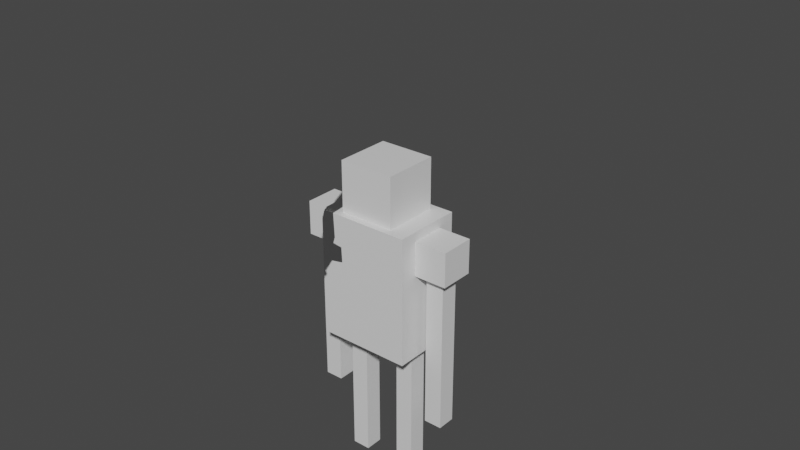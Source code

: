# Source: cube_person_1.blend  (saved by Blender 2.82.7; exported with 4.5.12 LTS)
import bpy
from mathutils import Matrix  # noqa: F401  (used for matrix-valued properties, if any)

bpy.ops.wm.read_factory_settings(use_empty=True)
scene = bpy.context.scene
scene.name = 'Scene'

# ---- collections
col_collection = bpy.data.collections.new('Collection'); scene.collection.children.link(col_collection)

# ---- materials (node trees are filled in below, after node groups)
mat_material = bpy.data.materials.new('Material')
mat_material.alpha_threshold = 0.0
mat_material.use_transparent_shadow = False
mat_material.diffuse_color = (0.2706, 0.7564, 0.8, 1.0)
mat_material.line_color = (0.0, 0.0, 0.0, 1.0)
mat_metal = bpy.data.materials.new('Metal')
mat_metal.use_transparent_shadow = False
mat_metal.diffuse_color = (0.4969, 0.4969, 0.4969, 1.0)
mat_metal.roughness = 0.69
mat_red = bpy.data.materials.new('Red')
mat_red.use_transparent_shadow = False
mat_red.diffuse_color = (0.1424, 0.0155, 0.006906, 1.0)
mat_red.roughness = 0.69
mat_gold = bpy.data.materials.new('Gold')
mat_gold.use_transparent_shadow = False
mat_gold.diffuse_color = (0.65, 0.2836, 0.04922, 1.0)
mat_gold.roughness = 0.69
mat_brown = bpy.data.materials.new('Brown')
mat_brown.use_transparent_shadow = False
mat_brown.diffuse_color = (0.1065, 0.04656, 0.02049, 1.0)
mat_brown.roughness = 0.69

# ---- material node trees
mat_material.use_nodes = True; mat_material.node_tree.nodes.clear()
_N = mat_material.node_tree.nodes; _L = mat_material.node_tree.links
n0 = _N.new('ShaderNodeOutputMaterial'); n0.name = 'Material Output'; n0.location = (300, 300)
n1 = _N.new('ShaderNodeBsdfPrincipled'); n1.name = 'Principled BSDF'; n1.location = (10, 300)
n1.distribution = 'GGX'
n1.subsurface_method = 'BURLEY'
n1.inputs[2].default_value = 0.4
n1.inputs[3].default_value = 1.45
n1.inputs[27].default_value = (0.0, 0.0, 0.0, 1.0)
n1.inputs[28].default_value = 1.0
_L.new(n1.outputs[0], n0.inputs[0])
n0.is_active_output = True
mat_metal.use_nodes = True; mat_metal.node_tree.nodes.clear()
_N = mat_metal.node_tree.nodes; _L = mat_metal.node_tree.links
n0 = _N.new('ShaderNodeOutputMaterial'); n0.name = 'Material Output'; n0.location = (300, 300)
n1 = _N.new('ShaderNodeBsdfPrincipled'); n1.name = 'Principled BSDF'; n1.location = (10, 300)
n1.distribution = 'GGX'
n1.subsurface_method = 'BURLEY'
n1.inputs[0].default_value = (0.4969, 0.4969, 0.4969, 1.0)
n1.inputs[2].default_value = 0.69
n1.inputs[3].default_value = 1.45
n1.inputs[4].default_value = 0.0
n1.inputs[27].default_value = (0.0, 0.0, 0.0, 1.0)
n1.inputs[28].default_value = 1.0
n2 = _N.new('ShaderNodeNormalMap'); n2.name = 'Normal Map'; n2.location = (-300, -300)
n2.label = 'Normal/Map'
_L.new(n1.outputs[0], n0.inputs[0])
_L.new(n2.outputs[0], n1.inputs[5])
n0.is_active_output = True
mat_red.use_nodes = True; mat_red.node_tree.nodes.clear()
_N = mat_red.node_tree.nodes; _L = mat_red.node_tree.links
n0 = _N.new('ShaderNodeOutputMaterial'); n0.name = 'Material Output'; n0.location = (300, 300)
n1 = _N.new('ShaderNodeBsdfPrincipled'); n1.name = 'Principled BSDF'; n1.location = (10, 300)
n1.distribution = 'GGX'
n1.subsurface_method = 'BURLEY'
n1.inputs[0].default_value = (0.1424, 0.0155, 0.006906, 1.0)
n1.inputs[2].default_value = 0.69
n1.inputs[3].default_value = 1.45
n1.inputs[4].default_value = 0.0
n1.inputs[27].default_value = (0.0, 0.0, 0.0, 1.0)
n1.inputs[28].default_value = 1.0
n2 = _N.new('ShaderNodeNormalMap'); n2.name = 'Normal Map'; n2.location = (-300, -300)
n2.label = 'Normal/Map'
_L.new(n1.outputs[0], n0.inputs[0])
_L.new(n2.outputs[0], n1.inputs[5])
n0.is_active_output = True
mat_gold.use_nodes = True; mat_gold.node_tree.nodes.clear()
_N = mat_gold.node_tree.nodes; _L = mat_gold.node_tree.links
n0 = _N.new('ShaderNodeOutputMaterial'); n0.name = 'Material Output'; n0.location = (300, 300)
n1 = _N.new('ShaderNodeBsdfPrincipled'); n1.name = 'Principled BSDF'; n1.location = (10, 300)
n1.distribution = 'GGX'
n1.subsurface_method = 'BURLEY'
n1.inputs[0].default_value = (0.65, 0.2836, 0.04922, 1.0)
n1.inputs[2].default_value = 0.69
n1.inputs[3].default_value = 1.45
n1.inputs[4].default_value = 0.0
n1.inputs[27].default_value = (0.0, 0.0, 0.0, 1.0)
n1.inputs[28].default_value = 1.0
n2 = _N.new('ShaderNodeNormalMap'); n2.name = 'Normal Map'; n2.location = (-300, -300)
n2.label = 'Normal/Map'
_L.new(n1.outputs[0], n0.inputs[0])
_L.new(n2.outputs[0], n1.inputs[5])
n0.is_active_output = True
mat_brown.use_nodes = True; mat_brown.node_tree.nodes.clear()
_N = mat_brown.node_tree.nodes; _L = mat_brown.node_tree.links
n0 = _N.new('ShaderNodeOutputMaterial'); n0.name = 'Material Output'; n0.location = (300, 300)
n1 = _N.new('ShaderNodeBsdfPrincipled'); n1.name = 'Principled BSDF'; n1.location = (10, 300)
n1.distribution = 'GGX'
n1.subsurface_method = 'BURLEY'
n1.inputs[0].default_value = (0.1065, 0.04656, 0.02049, 1.0)
n1.inputs[2].default_value = 0.69
n1.inputs[3].default_value = 1.45
n1.inputs[4].default_value = 0.0
n1.inputs[27].default_value = (0.0, 0.0, 0.0, 1.0)
n1.inputs[28].default_value = 1.0
n2 = _N.new('ShaderNodeNormalMap'); n2.name = 'Normal Map'; n2.location = (-300, -300)
n2.label = 'Normal/Map'
_L.new(n1.outputs[0], n0.inputs[0])
_L.new(n2.outputs[0], n1.inputs[5])
n0.is_active_output = True

# ---- world
world_world = bpy.data.worlds.new('World'); scene.world = world_world
world_world.use_nodes = True; world_world.node_tree.nodes.clear()
_N = world_world.node_tree.nodes; _L = world_world.node_tree.links
n0 = _N.new('ShaderNodeOutputWorld'); n0.name = 'World Output'; n0.location = (300, 300)
n1 = _N.new('ShaderNodeBackground'); n1.name = 'Background'; n1.location = (10, 300)
n1.inputs[0].default_value = (0.05088, 0.05088, 0.05088, 1.0)
_L.new(n1.outputs[0], n0.inputs[0])
n0.is_active_output = True
world_world.color = (0.05088, 0.05088, 0.05088)
world_world.use_sun_shadow = False
world_world.sun_shadow_jitter_overblur = 0.0

# ---- meshes
me_cube_006 = bpy.data.meshes.new('Cube.006')
me_cube_006.from_pydata([(1.0, 1.0, 1.0), (1.0, 1.0, -1.0), (1.0, -1.0, 1.0), (1.0, -1.0, -1.0), (-1.0, 1.0, 1.0), (-1.0, 1.0, -1.0), (-1.0, -1.0, 1.0), (-1.0, -1.0, -1.0), (-0.008613, 3.048, 3.427), (-0.008613, 3.048, 2.661), (-0.008613, -3.048, 3.427), (-0.008613, -3.048, 2.661), (-6.104, 3.048, 3.427), (-6.104, 3.048, 2.661), (-6.104, -3.048, 3.427), (-6.104, -3.048, 2.661), (2.078, 3.82, 2.728), (2.078, 3.82, 0.9515), (2.078, -3.82, 2.728), (2.078, -3.82, 0.9515), (-8.19, 3.82, 2.728), (-8.19, 3.82, 0.9515), (-8.19, -3.82, 2.728), (-8.19, -3.82, 0.9515), (5.702, 1.882, 2.604), (5.702, 1.882, 2.131), (5.702, -1.882, 2.604), (5.702, -1.882, 2.131), (1.938, 1.882, 2.604), (1.938, 1.882, 2.131), (1.938, -1.882, 2.604), (1.938, -1.882, 2.131), (-8.051, 1.882, 2.604), (-8.051, 1.882, 2.131), (-8.051, -1.882, 2.604), (-8.051, -1.882, 2.131), (-11.81, 1.882, 2.604), (-11.81, 1.882, 2.131), (-11.81, -1.882, 2.604), (-11.81, -1.882, 2.131), (4.82, 1.0, 2.145), (4.82, 1.0, -0.04273), (4.82, -1.0, 2.145), (4.82, -1.0, -0.04273), (2.82, 1.0, 2.145), (2.82, 1.0, -0.04273), (2.82, -1.0, 2.145), (2.82, -1.0, -0.04273), (-8.933, 1.0, 2.145), (-8.933, 1.0, -0.04273), (-8.933, -1.0, 2.145), (-8.933, -1.0, -0.04273), (-10.93, 1.0, 2.145), (-10.93, 1.0, -0.04273), (-10.93, -1.0, 2.145), (-10.93, -1.0, -0.04273), (-5.112, 1.0, 1.0), (-5.112, 1.0, -1.0), (-5.112, -1.0, 1.0), (-5.112, -1.0, -1.0), (-7.112, 1.0, 1.0), (-7.112, 1.0, -1.0), (-7.112, -1.0, 1.0), (-7.112, -1.0, -1.0), (4.82, 1.0, 1.27), (2.82, -1.0, 1.27), (4.82, -1.0, 1.27), (2.82, 1.0, 1.27), (-8.933, 1.0, 1.27), (-10.93, -1.0, 1.27), (-8.933, -1.0, 1.27), (-10.93, 1.0, 1.27), (1.0, 1.0, 0.0), (-1.0, -1.0, 0.0), (1.0, -1.0, 0.0), (-1.0, 1.0, 0.0), (-5.112, 1.0, 0.0), (-7.112, -1.0, 0.0), (-5.112, -1.0, 0.0), (-7.112, 1.0, 0.0)], [], [(0, 4, 6, 2), (74, 2, 6, 73), (73, 6, 4, 75), (5, 1, 3, 7), (72, 0, 2, 74), (75, 4, 0, 72), (8, 12, 14, 10), (11, 10, 14, 15), (15, 14, 12, 13), (13, 9, 11, 15), (9, 8, 10, 11), (13, 12, 8, 9), (16, 20, 22, 18), (19, 18, 22, 23), (23, 22, 20, 21), (21, 17, 19, 23), (17, 16, 18, 19), (21, 20, 16, 17), (24, 28, 30, 26), (27, 26, 30, 31), (31, 30, 28, 29), (29, 25, 27, 31), (25, 24, 26, 27), (29, 28, 24, 25), (32, 36, 38, 34), (35, 34, 38, 39), (39, 38, 36, 37), (37, 33, 35, 39), (33, 32, 34, 35), (37, 36, 32, 33), (40, 44, 46, 42), (66, 42, 46, 65), (65, 46, 44, 67), (45, 41, 43, 47), (64, 40, 42, 66), (67, 44, 40, 64), (48, 52, 54, 50), (70, 50, 54, 69), (69, 54, 52, 71), (53, 49, 51, 55), (68, 48, 50, 70), (71, 52, 48, 68), (56, 60, 62, 58), (78, 58, 62, 77), (77, 62, 60, 79), (61, 57, 59, 63), (76, 56, 58, 78), (79, 60, 56, 76), (45, 67, 64, 41), (41, 64, 66, 43), (47, 65, 67, 45), (53, 71, 68, 49), (49, 68, 70, 51), (55, 69, 71, 53), (51, 70, 69, 55), (5, 75, 72, 1), (1, 72, 74, 3), (7, 73, 75, 5), (3, 74, 73, 7), (61, 79, 76, 57), (57, 76, 78, 59), (63, 77, 79, 61), (59, 78, 77, 63), (43, 66, 65, 47)])
_uv = me_cube_006.uv_layers.new(name='UVMap')
_uv.uv.foreach_set('vector', [0.625, 0.5, 0.875, 0.5, 0.875, 0.75, 0.625, 0.75, 0.5, 0.75, 0.625, 0.75, 0.625, 1.0, 0.5, 1.0, 0.5, 0.0, 0.625, 0.0, 0.625, 0.25, 0.5, 0.25, 0.125, 0.5, 0.375, 0.5, 0.375, 0.75, 0.125, 0.75, 0.5, 0.5, 0.625, 0.5, 0.625, 0.75, 0.5, 0.75, 0.5, 0.25, 0.625, 0.25, 0.625, 0.5, 0.5, 0.5, 0.625, 0.5, 0.875, 0.5, 0.875, 0.75, 0.625, 0.75, 0.375, 0.75, 0.625, 0.75, 0.625, 1.0, 0.375, 1.0, 0.375, 0.0, 0.625, 0.0, 0.625, 0.25, 0.375, 0.25, 0.125, 0.5, 0.375, 0.5, 0.375, 0.75, 0.125, 0.75, 0.375, 0.5, 0.625, 0.5, 0.625, 0.75, 0.375, 0.75, 0.375, 0.25, 0.625, 0.25, 0.625, 0.5, 0.375, 0.5, 0.625, 0.5, 0.875, 0.5, 0.875, 0.75, 0.625, 0.75, 0.375, 0.75, 0.625, 0.75, 0.625, 1.0, 0.375, 1.0, 0.375, 0.0, 0.625, 0.0, 0.625, 0.25, 0.375, 0.25, 0.125, 0.5, 0.375, 0.5, 0.375, 0.75, 0.125, 0.75, 0.375, 0.5, 0.625, 0.5, 0.625, 0.75, 0.375, 0.75, 0.375, 0.25, 0.625, 0.25, 0.625, 0.5, 0.375, 0.5, 0.625, 0.5, 0.875, 0.5, 0.875, 0.75, 0.625, 0.75, 0.375, 0.75, 0.625, 0.75, 0.625, 1.0, 0.375, 1.0, 0.375, 0.0, 0.625, 0.0, 0.625, 0.25, 0.375, 0.25, 0.125, 0.5, 0.375, 0.5, 0.375, 0.75, 0.125, 0.75, 0.375, 0.5, 0.625, 0.5, 0.625, 0.75, 0.375, 0.75, 0.375, 0.25, 0.625, 0.25, 0.625, 0.5, 0.375, 0.5, 0.625, 0.5, 0.875, 0.5, 0.875, 0.75, 0.625, 0.75, 0.375, 0.75, 0.625, 0.75, 0.625, 1.0, 0.375, 1.0, 0.375, 0.0, 0.625, 0.0, 0.625, 0.25, 0.375, 0.25, 0.125, 0.5, 0.375, 0.5, 0.375, 0.75, 0.125, 0.75, 0.375, 0.5, 0.625, 0.5, 0.625, 0.75, 0.375, 0.75, 0.375, 0.25, 0.625, 0.25, 0.625, 0.5, 0.375, 0.5, 0.625, 0.5, 0.875, 0.5, 0.875, 0.75, 0.625, 0.75, 0.525, 0.75, 0.625, 0.75, 0.625, 1.0, 0.525, 1.0, 0.525, 0.0, 0.625, 0.0, 0.625, 0.25, 0.525, 0.25, 0.125, 0.5, 0.375, 0.5, 0.375, 0.75, 0.125, 0.75, 0.525, 0.5, 0.625, 0.5, 0.625, 0.75, 0.525, 0.75, 0.525, 0.25, 0.625, 0.25, 0.625, 0.5, 0.525, 0.5, 0.625, 0.5, 0.875, 0.5, 0.875, 0.75, 0.625, 0.75, 0.525, 0.75, 0.625, 0.75, 0.625, 1.0, 0.525, 1.0, 0.525, 0.0, 0.625, 0.0, 0.625, 0.25, 0.525, 0.25, 0.125, 0.5, 0.375, 0.5, 0.375, 0.75, 0.125, 0.75, 0.525, 0.5, 0.625, 0.5, 0.625, 0.75, 0.525, 0.75, 0.525, 0.25, 0.625, 0.25, 0.625, 0.5, 0.525, 0.5, 0.625, 0.5, 0.875, 0.5, 0.875, 0.75, 0.625, 0.75, 0.5, 0.75, 0.625, 0.75, 0.625, 1.0, 0.5, 1.0, 0.5, 0.0, 0.625, 0.0, 0.625, 0.25, 0.5, 0.25, 0.125, 0.5, 0.375, 0.5, 0.375, 0.75, 0.125, 0.75, 0.5, 0.5, 0.625, 0.5, 0.625, 0.75, 0.5, 0.75, 0.5, 0.25, 0.625, 0.25, 0.625, 0.5, 0.5, 0.5, 0.375, 0.25, 0.525, 0.25, 0.525, 0.5, 0.375, 0.5, 0.375, 0.5, 0.525, 0.5, 0.525, 0.75, 0.375, 0.75, 0.375, 0.0, 0.525, 0.0, 0.525, 0.25, 0.375, 0.25, 0.375, 0.25, 0.525, 0.25, 0.525, 0.5, 0.375, 0.5, 0.375, 0.5, 0.525, 0.5, 0.525, 0.75, 0.375, 0.75, 0.375, 0.0, 0.525, 0.0, 0.525, 0.25, 0.375, 0.25, 0.375, 0.75, 0.525, 0.75, 0.525, 1.0, 0.375, 1.0, 0.375, 0.25, 0.5, 0.25, 0.5, 0.5, 0.375, 0.5, 0.375, 0.5, 0.5, 0.5, 0.5, 0.75, 0.375, 0.75, 0.375, 0.0, 0.5, 0.0, 0.5, 0.25, 0.375, 0.25, 0.375, 0.75, 0.5, 0.75, 0.5, 1.0, 0.375, 1.0, 0.375, 0.25, 0.5, 0.25, 0.5, 0.5, 0.375, 0.5, 0.375, 0.5, 0.5, 0.5, 0.5, 0.75, 0.375, 0.75, 0.375, 0.0, 0.5, 0.0, 0.5, 0.25, 0.375, 0.25, 0.375, 0.75, 0.5, 0.75, 0.5, 1.0, 0.375, 1.0, 0.375, 0.75, 0.525, 0.75, 0.525, 1.0, 0.375, 1.0])
me_cube_006.materials.append(mat_material)
me_cube_006.use_remesh_preserve_volume = False
me_cube_006.use_remesh_preserve_attributes = False
me_cube_006.use_mirror_vertex_groups = False
me_cube_006.update()
me_cylinder = bpy.data.meshes.new('Cylinder')
me_cylinder.from_pydata([(-0.07315, 0.07177, 0.1162), (-0.06962, 0.05798, -0.158), (-0.1033, -0.00101, 0.1162), (-0.06962, 0.00152, -0.158), (-0.07315, -0.07379, 0.1162), (-0.06962, -0.05494, -0.158), (-0.1537, 0.04271, -0.3204), (-0.1005, 0.04271, -0.2281), (-2.282e-09, 0.07992, -0.3546), (-0.05364, 0.04271, -0.4937), (-0.1352, 0.04271, -0.4252), (-0.1005, -0.03933, -0.2281), (-2.287e-09, -0.07388, -0.3553), (-0.1537, -0.03933, -0.3204), (-0.1352, -0.03933, -0.4252), (-0.05364, -0.03933, -0.4937), (-0.1005, 0.001691, -0.2281), (-0.05364, 0.001691, -0.4937), (-0.1352, 0.001691, -0.4252), (-0.1537, 0.001691, -0.3204), (-0.07734, 0.07599, 0.1372), (-0.1092, -0.0009745, 0.1372), (-0.07734, -0.07794, 0.1372), (-0.06883, 0.0674, 0.1625), (-0.09718, -0.001048, 0.1625), (-0.06883, -0.0695, 0.1625), (-0.06883, 0.0674, 0.4158), (-0.09718, -0.001048, 0.4158), (-0.06883, -0.0695, 0.4158), (-0.08171, 0.08039, 0.4372), (-0.1154, -0.0009369, 0.4372), (-0.08171, -0.08226, 0.4372), (-0.07726, 0.07591, 0.4547), (-0.1091, -0.0009752, 0.4547), (-0.07726, -0.07786, 0.4547), (-0.06599, 0.06455, 0.4658), (-0.09317, -0.001072, 0.4658), (-0.06599, -0.06669, 0.4658), (-0.1002, 0.09722, 0.5825), (-0.1416, -0.002611, 0.5825), (-0.1002, -0.1024, 0.5825), (-0.04432, -0.05735, -0.2266), (-0.1343, -0.05735, -0.323), (-0.0469, -0.05735, -0.4744), (-0.1182, -0.05735, -0.4146), (-0.0878, -0.05735, -0.2424), (-0.04415, 0.05963, -0.2261), (-0.1338, 0.05963, -0.3221), (-0.04671, 0.05963, -0.4729), (-0.1177, 0.05963, -0.4133), (-0.08745, 0.05963, -0.2418), (-0.1002, 0.09722, 0.687), (-0.2004, -0.002611, 0.6894), (-0.1002, -0.1024, 0.687), (-0.3442, 0.09722, 0.5825), (-0.3856, -0.002611, 0.5825), (-0.3442, -0.1024, 0.5825), (-0.3442, 0.09722, 0.687), (-0.3856, -0.002611, 0.687), (-0.3442, -0.1024, 0.687), (-0.1591, 0.02827, 0.6894), (-0.1591, -0.0274, 0.6894), (-0.1402, 0.01456, 3.522), (-0.1652, -0.004069, 3.522), (-0.1402, -0.02802, 3.522), (-0.0143, 0.01456, 3.826), (-0.03925, -0.004072, 3.826), (-0.0143, -0.02802, 3.826), (-0.09131, -0.03199, 3.674), (-0.1209, -0.003632, 3.674), (-0.09131, 0.01843, 3.674), (-0.01709, -0.07388, -0.2926), (-0.01828, -0.07388, -0.3353), (-0.05334, -0.07388, -0.3339), (-0.01878, -0.07388, -0.3938), (-0.04696, -0.07388, -0.3702), (-0.03402, -0.07388, -0.2983), (-0.01207, -0.07388, -0.3245), (-0.01613, -0.07388, -0.3475), (-0.01724, 0.07992, -0.2922), (-0.01774, 0.07992, -0.3352), (-0.05286, 0.07992, -0.3337), (-0.01879, 0.07992, -0.3937), (-0.04695, 0.07992, -0.3696), (-0.0339, 0.07992, -0.2983), (-0.01172, 0.07992, -0.3248), (-0.01565, 0.07992, -0.3471), (-0.06883, -0.0695, 0.2781), (-0.09718, -0.001048, 0.2781), (-0.06883, 0.0674, 0.2781), (-0.06883, -0.0695, 0.3184), (-0.06883, 0.0674, 0.3184), (-0.09718, -0.001048, 0.3184), (-0.1057, -0.0009962, 0.2983), (-0.07482, -0.07544, 0.2983), (-0.07482, 0.07344, 0.2983), (-0.08774, 0.07814, -0.07091), (-0.104, 1.035e-05, -0.07091), (-0.08774, -0.07812, -0.07091), (-0.07993, 0.07246, -0.04125), (-0.09734, -0.000168, -0.04125), (-0.07993, -0.0728, -0.04125), (-0.08211, 0.07269, -0.094), (-0.09543, 0.0001027, -0.094), (-0.08211, -0.07248, -0.094), (7.479e-10, -0.08682, 0.1162), (7.479e-10, 0.07979, 0.1162), (-8.545e-10, 0.05798, -0.1625), (0.07315, 0.07177, 0.1162), (0.06962, 0.05798, -0.158), (0.1033, -0.00101, 0.1162), (0.06962, 0.00152, -0.158), (0.07315, -0.07379, 0.1162), (0.06962, -0.05494, -0.158), (0.1537, 0.04271, -0.3204), (0.1005, 0.04271, -0.2281), (0.05364, 0.04271, -0.4937), (0.1352, 0.04271, -0.4252), (0.1005, -0.03933, -0.2281), (0.1537, -0.03933, -0.3204), (0.1352, -0.03933, -0.4252), (0.05364, -0.03933, -0.4937), (0.1005, 0.001691, -0.2281), (0.05364, 0.001691, -0.4937), (0.1352, 0.001691, -0.4252), (0.1537, 0.001691, -0.3204), (8.834e-10, -0.09172, 0.1372), (8.834e-10, 0.08447, 0.1372), (0.07734, 0.07599, 0.1372), (0.1092, -0.0009745, 0.1372), (0.07734, -0.07794, 0.1372), (1.046e-09, -0.08176, 0.1625), (1.046e-09, 0.07495, 0.1625), (0.06883, 0.0674, 0.1625), (0.09718, -0.001048, 0.1625), (0.06883, -0.0695, 0.1625), (2.676e-09, -0.08176, 0.4158), (2.676e-09, 0.07495, 0.4158), (0.06883, 0.0674, 0.4158), (0.09718, -0.001048, 0.4158), (0.06883, -0.0695, 0.4158), (2.814e-09, -0.09683, 0.4372), (2.814e-09, 0.08936, 0.4372), (0.08171, 0.08039, 0.4372), (0.1154, -0.0009369, 0.4372), (0.08171, -0.08226, 0.4372), (2.927e-09, -0.09163, 0.4547), (2.927e-09, 0.08438, 0.4547), (0.07726, 0.07591, 0.4547), (0.1091, -0.0009752, 0.4547), (0.07726, -0.07786, 0.4547), (2.998e-09, -0.07844, 0.4658), (2.998e-09, 0.07178, 0.4658), (0.06599, 0.06455, 0.4658), (0.09317, -0.001072, 0.4658), (0.06599, -0.06669, 0.4658), (3.749e-09, -0.1203, 0.5825), (3.749e-09, 0.1082, 0.5825), (0.1002, 0.09722, 0.5825), (0.1416, -0.002611, 0.5825), (0.1002, -0.1024, 0.5825), (0.04432, -0.05735, -0.2266), (0.1343, -0.05735, -0.323), (0.0469, -0.05735, -0.4744), (0.1182, -0.05735, -0.4146), (0.0878, -0.05735, -0.2424), (-1.353e-09, 0.05963, -0.2102), (0.04415, 0.05963, -0.2261), (0.1338, 0.05963, -0.3221), (0.04671, 0.05963, -0.4729), (0.1177, 0.05963, -0.4133), (0.08745, 0.05963, -0.2418), (4.422e-09, -0.1203, 0.687), (4.422e-09, 0.1082, 0.687), (0.1002, 0.09722, 0.687), (0.2004, -0.002611, 0.6894), (0.1002, -0.1024, 0.687), (0.3442, 0.09722, 0.5825), (0.3856, -0.002611, 0.5825), (0.3442, -0.1024, 0.5825), (0.3442, 0.09722, 0.687), (0.3856, -0.002611, 0.687), (0.3442, -0.1024, 0.687), (4.437e-09, -0.03239, 0.6894), (4.437e-09, 0.02818, 0.6894), (0.1591, 0.02827, 0.6894), (0.1591, -0.0274, 0.6894), (2.267e-08, -0.03103, 3.522), (2.267e-08, 0.01451, 3.522), (0.1402, 0.01456, 3.522), (0.1652, -0.004069, 3.522), (0.1402, -0.02802, 3.522), (2.463e-08, -0.03103, 3.826), (2.463e-08, 0.0145, 3.826), (0.0143, 0.01456, 3.826), (0.03925, -0.004072, 3.826), (0.0143, -0.02802, 3.826), (2.365e-08, -0.03556, 3.674), (0.09131, -0.03199, 3.674), (0.1209, -0.003632, 3.674), (0.09131, 0.01843, 3.674), (2.365e-08, 0.01837, 3.674), (2.484e-08, -0.005796, 3.859), (0.01777, -0.07388, -0.2924), (0.01828, -0.07388, -0.3353), (0.05334, -0.07388, -0.3339), (0.01878, -0.07388, -0.3938), (0.04696, -0.07388, -0.3702), (0.03405, -0.07388, -0.2984), (-2.061e-09, -0.07388, -0.3202), (0.01207, -0.07388, -0.3245), (0.01613, -0.07388, -0.3475), (-1.841e-09, 0.07992, -0.2861), (0.01724, 0.07992, -0.2922), (-2.064e-09, 0.07992, -0.3206), (0.01774, 0.07992, -0.3352), (0.05336, 0.07992, -0.3341), (0.01851, 0.07992, -0.394), (0.04695, 0.07992, -0.3702), (0.0339, 0.07992, -0.2983), (0.01172, 0.07992, -0.3248), (0.01565, 0.07992, -0.3471), (0.06883, -0.0695, 0.2781), (0.09718, -0.001048, 0.2781), (0.06883, 0.0674, 0.2781), (1.79e-09, 0.07495, 0.2781), (1.79e-09, -0.08176, 0.2781), (0.06883, -0.0695, 0.3184), (0.06883, 0.0674, 0.3184), (0.09718, -0.001048, 0.3184), (2.05e-09, 0.07495, 0.3184), (2.05e-09, -0.08176, 0.3184), (0.1057, -0.0009962, 0.2983), (1.92e-09, 0.08165, 0.2983), (1.92e-09, -0.08877, 0.2983), (0.07482, -0.07544, 0.2983), (0.07482, 0.07344, 0.2983), (-4.004e-10, 0.08245, -0.07091), (0.08774, 0.07814, -0.07091), (0.104, 1.035e-05, -0.07091), (0.08774, -0.07812, -0.07091), (-2.215e-10, 0.0771, -0.04125), (0.07993, 0.07246, -0.04125), (0.09734, -0.000168, -0.04125), (0.07993, -0.0728, -0.04125), (-5.469e-10, 0.07623, -0.094), (0.08211, 0.07269, -0.094), (0.09543, 0.0001027, -0.094), (0.08211, -0.07248, -0.094), (-3.178e-09, -0.03933, -0.4937), (-3.178e-09, 0.04271, -0.4937), (-3.178e-09, 0.001691, -0.4937), (-3.053e-09, -0.05735, -0.4744), (-3.043e-09, 0.05963, -0.4729), (-2.535e-09, -0.07388, -0.3938), (0.0002807, 0.07992, -0.3937), (-6.627e-10, -0.07607, -0.094), (-1.016e-09, -0.05494, -0.1579), (-3.091e-10, -0.07792, -0.04125), (-1.842e-09, -0.07388, -0.2862), (-1.458e-09, -0.05735, -0.2266), (-5.12e-10, -0.08267, -0.07091), (-2.282e-09, 0.07992, -0.3546), (-2.287e-09, -0.07388, -0.3553), (-0.01828, -0.07388, -0.3353), (-0.01207, -0.07388, -0.3245), (-0.01613, -0.07388, -0.3475), (-0.01774, 0.07992, -0.3352), (-0.01172, 0.07992, -0.3248), (-0.01565, 0.07992, -0.3471), (0.01828, -0.07388, -0.3353), (-2.061e-09, -0.07388, -0.3202), (0.01207, -0.07388, -0.3245), (0.01613, -0.07388, -0.3475), (-2.064e-09, 0.07992, -0.3206), (0.01774, 0.07992, -0.3352), (0.01172, 0.07992, -0.3248), (0.01565, 0.07992, -0.3471)], [], [(245, 107, 1, 102), (102, 1, 3, 103), (104, 5, 257, 256), (103, 3, 5, 104), (7, 16, 3, 1), (7, 1, 46, 50), (251, 249, 15, 17), (17, 15, 14, 18), (18, 14, 13, 19), (19, 13, 11, 16), (16, 11, 5, 3), (6, 19, 16, 7), (10, 18, 19, 6), (9, 17, 18, 10), (250, 251, 17, 9), (6, 7, 50, 47), (0, 2, 21, 20), (2, 4, 22, 21), (106, 0, 20, 127), (4, 105, 126, 22), (92, 90, 28, 27), (22, 126, 131, 25), (20, 21, 24, 23), (21, 22, 25, 24), (127, 20, 23, 132), (26, 27, 30, 29), (230, 91, 26, 137), (90, 231, 136, 28), (91, 92, 27, 26), (27, 28, 31, 30), (137, 26, 29, 142), (28, 136, 141, 31), (33, 34, 37, 36), (31, 141, 146, 34), (29, 30, 33, 32), (30, 31, 34, 33), (142, 29, 32, 147), (147, 32, 35, 152), (34, 146, 151, 37), (32, 33, 36, 35), (52, 61, 64, 63), (36, 37, 40, 39), (152, 35, 38, 157), (37, 151, 156, 40), (35, 36, 39, 38), (42, 44, 75, 73), (13, 14, 44, 42), (11, 13, 42, 45), (5, 11, 45, 41), (14, 15, 43, 44), (257, 5, 41, 260), (46, 166, 212, 79), (9, 10, 49, 48), (10, 6, 47, 49), (1, 107, 166, 46), (250, 9, 48, 253), (53, 172, 183, 61), (38, 39, 55, 54), (157, 38, 51, 173), (40, 156, 172, 53), (54, 55, 58, 57), (55, 56, 59, 58), (39, 40, 56, 55), (51, 38, 54, 57), (40, 53, 59, 56), (60, 52, 63, 62), (173, 51, 60, 184), (61, 183, 187, 64), (52, 60, 51, 57, 58), (184, 60, 62, 188), (68, 197, 192, 67), (70, 69, 66, 65), (69, 68, 67, 66), (201, 70, 65, 193), (188, 62, 70, 201), (63, 64, 68, 69), (62, 63, 69, 70), (64, 187, 197, 68), (209, 259, 71, 76, 73, 72, 77), (45, 42, 73, 76), (41, 45, 76, 71), (260, 41, 71, 259), (44, 43, 74, 75), (212, 214, 85, 80, 81, 84, 79), (48, 49, 83, 82), (49, 47, 81, 83), (47, 50, 84, 81), (50, 46, 79, 84), (253, 48, 82, 255), (23, 24, 88, 89), (25, 131, 226, 87), (132, 23, 89, 225), (24, 25, 87, 88), (95, 93, 92, 91), (94, 234, 231, 90), (233, 95, 91, 230), (93, 94, 90, 92), (88, 87, 94, 93), (225, 89, 95, 233), (87, 226, 234, 94), (89, 88, 93, 95), (100, 97, 98, 101), (101, 98, 261, 258), (99, 96, 97, 100), (241, 237, 96, 99), (106, 241, 99, 0), (0, 99, 100, 2), (4, 101, 258, 105), (2, 100, 101, 4), (97, 103, 104, 98), (98, 104, 256, 261), (96, 102, 103, 97), (237, 245, 102, 96), (43, 252, 254, 74), (15, 249, 252, 43), (193, 65, 202), (67, 192, 202), (65, 66, 202), (66, 67, 202), (245, 246, 109, 107), (246, 247, 111, 109), (248, 256, 257, 113), (247, 248, 113, 111), (115, 109, 111, 122), (115, 171, 167, 109), (251, 123, 121, 249), (123, 124, 120, 121), (124, 125, 119, 120), (125, 122, 118, 119), (122, 111, 113, 118), (114, 115, 122, 125), (117, 114, 125, 124), (116, 117, 124, 123), (250, 116, 123, 251), (114, 168, 171, 115), (108, 128, 129, 110), (110, 129, 130, 112), (106, 127, 128, 108), (112, 130, 126, 105), (229, 139, 140, 227), (130, 135, 131, 126), (128, 133, 134, 129), (129, 134, 135, 130), (127, 132, 133, 128), (138, 143, 144, 139), (230, 137, 138, 228), (227, 140, 136, 231), (228, 138, 139, 229), (139, 144, 145, 140), (137, 142, 143, 138), (140, 145, 141, 136), (149, 154, 155, 150), (145, 150, 146, 141), (143, 148, 149, 144), (144, 149, 150, 145), (142, 147, 148, 143), (147, 152, 153, 148), (150, 155, 151, 146), (148, 153, 154, 149), (175, 190, 191, 186), (154, 159, 160, 155), (152, 157, 158, 153), (155, 160, 156, 151), (153, 158, 159, 154), (162, 205, 207, 164), (119, 162, 164, 120), (118, 165, 162, 119), (113, 161, 165, 118), (120, 164, 163, 121), (257, 260, 161, 113), (167, 213, 212, 166), (116, 169, 170, 117), (117, 170, 168, 114), (109, 167, 166, 107), (250, 253, 169, 116), (176, 186, 183, 172), (158, 177, 178, 159), (157, 173, 174, 158), (160, 176, 172, 156), (177, 180, 181, 178), (178, 181, 182, 179), (159, 178, 179, 160), (174, 180, 177, 158), (160, 179, 182, 176), (185, 189, 190, 175), (173, 184, 185, 174), (186, 191, 187, 183), (175, 181, 180, 174, 185), (184, 188, 189, 185), (198, 196, 192, 197), (200, 194, 195, 199), (199, 195, 196, 198), (201, 193, 194, 200), (188, 201, 200, 189), (190, 199, 198, 191), (189, 200, 199, 190), (191, 198, 197, 187), (209, 210, 204, 205, 208, 203, 259), (165, 208, 205, 162), (161, 203, 208, 165), (260, 259, 203, 161), (164, 207, 206, 163), (212, 213, 219, 216, 215, 220, 214), (169, 217, 218, 170), (170, 218, 216, 168), (168, 216, 219, 171), (171, 219, 213, 167), (253, 255, 217, 169), (133, 224, 223, 134), (135, 222, 226, 131), (132, 225, 224, 133), (134, 223, 222, 135), (236, 228, 229, 232), (235, 227, 231, 234), (233, 230, 228, 236), (232, 229, 227, 235), (223, 232, 235, 222), (225, 233, 236, 224), (222, 235, 234, 226), (224, 236, 232, 223), (243, 244, 240, 239), (244, 258, 261, 240), (242, 243, 239, 238), (241, 242, 238, 237), (106, 108, 242, 241), (108, 110, 243, 242), (112, 105, 258, 244), (110, 112, 244, 243), (239, 240, 248, 247), (240, 261, 256, 248), (238, 239, 247, 246), (237, 238, 246, 245), (163, 206, 254, 252), (121, 163, 252, 249), (193, 202, 194), (196, 202, 192), (194, 202, 195), (195, 202, 196), (8, 221, 215, 216, 218, 217, 255), (8, 255, 82, 83, 81, 80, 86), (12, 78, 72, 73, 75, 74, 254), (12, 254, 206, 207, 205, 204, 211), (270, 275, 277, 273), (272, 276, 275, 270), (271, 274, 276, 272), (271, 265, 268, 274), (265, 264, 267, 268), (264, 266, 269, 267), (262, 269, 266, 263), (262, 263, 273, 277), (53, 61, 52, 58, 59), (176, 182, 181, 175, 186)])
me_cylinder.polygons.foreach_set('use_smooth', [True] * 252)
me_cylinder.polygons.foreach_set('material_index', [1, 1, 1, 1, 2, 2, 2, 2, 2, 2, 2, 2, 2, 2, 2, 2, 2, 2, 2, 2, 1, 2, 2, 2, 2, 2, 1, 1, 1, 2, 2, 2, 2, 2, 2, 2, 2, 2, 2, 2, 0, 1, 1, 1, 1, 2, 2, 2, 2, 2, 2, 2, 2, 2, 2, 2, 3, 3, 3, 3, 3, 3, 3, 3, 3, 0, 3, 0, 3, 0, 0, 0, 0, 0, 0, 0, 0, 0, 2, 2, 2, 2, 2, 2, 2, 2, 2, 2, 2, 1, 1, 1, 1, 2, 2, 2, 2, 2, 2, 2, 2, 2, 2, 2, 2, 1, 1, 1, 1, 2, 2, 2, 2, 2, 2, 0, 0, 0, 0, 1, 1, 1, 1, 2, 2, 2, 2, 2, 2, 2, 2, 2, 2, 2, 2, 2, 2, 2, 2, 1, 2, 2, 2, 2, 2, 1, 1, 1, 2, 2, 2, 2, 2, 2, 2, 2, 2, 2, 2, 0, 1, 1, 1, 1, 2, 2, 2, 2, 2, 2, 2, 2, 2, 2, 2, 3, 3, 3, 3, 3, 3, 3, 3, 3, 0, 3, 0, 3, 0, 0, 0, 0, 0, 0, 0, 0, 0, 2, 2, 2, 2, 2, 2, 2, 2, 2, 2, 2, 1, 1, 1, 1, 2, 2, 2, 2, 2, 2, 2, 2, 2, 2, 2, 2, 1, 1, 1, 1, 2, 2, 2, 2, 2, 2, 0, 0, 0, 0, 2, 2, 2, 2, 2, 2, 2, 2, 2, 2, 2, 2, 3, 3])
_k = set([(0, 2), (0, 20), (0, 99), (0, 106), (1, 3), (1, 7), (1, 46), (1, 102), (1, 107), (2, 4), (2, 21), (2, 100), (3, 5), (3, 103), (4, 22), (4, 101), (4, 105), (5, 11), (5, 41), (5, 104), (5, 257), (6, 7), (6, 10), (6, 19), (6, 47), (7, 16), (7, 50), (9, 10), (9, 17), (9, 48), (9, 250), (10, 18), (10, 49), (11, 13), (11, 16), (11, 45), (13, 14), (13, 19), (13, 42), (14, 15), (14, 18), (14, 44), (15, 17), (15, 43), (15, 249), (20, 21), (20, 23), (20, 127), (21, 22), (21, 24), (22, 25), (22, 126), (23, 24), (23, 89), (23, 132), (24, 25), (24, 88), (25, 87), (25, 131), (26, 27), (26, 29), (26, 91), (26, 137), (27, 28), (27, 30), (27, 92), (28, 31), (28, 90), (28, 136), (29, 30), (29, 32), (29, 142), (30, 31), (30, 33), (31, 34), (31, 141), (32, 33), (32, 35), (32, 147), (33, 34), (33, 36), (34, 37), (34, 146), (35, 36), (35, 38), (35, 152), (36, 37), (36, 39), (37, 40), (37, 151), (38, 39), (38, 51), (38, 54), (38, 157), (39, 40), (40, 53), (40, 56), (40, 156), (41, 45), (41, 71), (41, 260), (42, 44), (42, 45), (42, 73), (43, 44), (43, 74), (43, 252), (44, 75), (45, 76), (46, 50), (46, 166), (47, 49), (47, 50), (47, 81), (48, 49), (48, 82), (48, 253), (49, 83), (50, 84), (51, 57), (51, 60), (51, 173), (52, 58), (52, 60), (52, 61), (52, 63), (53, 59), (53, 172), (54, 55), (54, 57), (55, 56), (55, 58), (56, 59), (57, 58), (58, 59), (60, 62), (60, 184), (61, 64), (61, 183), (62, 63), (62, 70), (62, 188), (63, 64), (63, 69), (64, 68), (64, 187), (65, 66), (65, 70), (65, 193), (65, 202), (66, 67), (66, 69), (66, 202), (67, 68), (67, 192), (67, 202), (68, 69), (68, 197), (69, 70), (70, 201), (71, 76), (71, 259), (73, 75), (73, 76), (74, 75), (74, 254), (79, 84), (79, 212), (81, 83), (81, 84), (82, 83), (82, 255), (87, 88), (87, 94), (87, 226), (88, 89), (88, 93), (89, 95), (89, 225), (90, 92), (90, 94), (90, 231), (91, 92), (91, 95), (91, 230), (92, 93), (93, 94), (93, 95), (94, 234), (95, 233), (96, 97), (96, 99), (96, 102), (96, 237), (97, 98), (97, 100), (97, 103), (98, 101), (98, 104), (98, 261), (99, 100), (99, 241), (100, 101), (101, 258), (102, 103), (102, 245), (103, 104), (104, 256), (105, 112), (105, 126), (105, 258), (106, 108), (106, 127), (106, 241), (107, 109), (107, 245), (108, 110), (108, 128), (108, 242), (109, 111), (109, 115), (109, 167), (109, 246), (110, 112), (110, 129), (110, 243), (111, 113), (111, 247), (112, 130), (112, 244), (113, 118), (113, 161), (113, 248), (113, 257), (114, 115), (114, 117), (114, 125), (114, 168), (115, 122), (115, 171), (116, 117), (116, 123), (116, 169), (116, 250), (117, 124), (117, 170), (118, 119), (118, 122), (118, 165), (119, 120), (119, 125), (119, 162), (120, 121), (120, 124), (120, 164), (121, 123), (121, 163), (121, 249), (126, 130), (126, 131), (127, 128), (127, 132), (128, 129), (128, 133), (129, 130), (129, 134), (130, 135), (131, 135), (131, 226), (132, 133), (132, 225), (133, 134), (133, 224), (134, 135), (134, 223), (135, 222), (136, 140), (136, 141), (136, 231), (137, 138), (137, 142), (137, 230), (138, 139), (138, 143), (138, 228), (139, 140), (139, 144), (139, 229), (140, 145), (140, 227), (141, 145), (141, 146), (142, 143), (142, 147), (143, 144), (143, 148), (144, 145), (144, 149), (145, 150), (146, 150), (146, 151), (147, 148), (147, 152), (148, 149), (148, 153), (149, 150), (149, 154), (150, 155), (151, 155), (151, 156), (152, 153), (152, 157), (153, 154), (153, 158), (154, 155), (154, 159), (155, 160), (156, 160), (156, 172), (157, 158), (157, 173), (158, 159), (158, 174), (158, 177), (159, 160), (160, 176), (160, 179), (161, 165), (161, 203), (161, 260), (162, 164), (162, 165), (162, 205), (163, 164), (163, 206), (163, 252), (164, 207), (165, 208), (166, 167), (166, 212), (167, 171), (168, 170), (168, 171), (168, 216), (169, 170), (169, 217), (169, 253), (170, 218), (171, 219), (172, 176), (173, 174), (174, 180), (174, 185), (175, 181), (175, 185), (175, 186), (175, 190), (176, 182), (177, 178), (177, 180), (178, 179), (178, 181), (179, 182), (180, 181), (181, 182), (183, 186), (183, 187), (184, 185), (185, 189), (186, 191), (187, 191), (187, 197), (188, 189), (189, 190), (189, 200), (190, 191), (190, 199), (191, 198), (192, 196), (192, 197), (192, 202), (193, 194), (194, 195), (194, 200), (194, 202), (195, 196), (195, 199), (195, 202), (196, 198), (196, 202), (197, 198), (198, 199), (199, 200), (200, 201), (203, 208), (203, 259), (205, 207), (205, 208), (206, 207), (206, 254), (212, 213), (213, 219), (216, 218), (216, 219), (217, 218), (217, 255), (222, 223), (222, 226), (222, 235), (223, 224), (223, 232), (224, 225), (224, 236), (225, 233), (226, 234), (227, 229), (227, 231), (227, 235), (228, 229), (228, 230), (228, 236), (229, 232), (230, 233), (231, 234), (232, 235), (232, 236), (233, 236), (234, 235), (237, 238), (237, 241), (237, 245), (238, 239), (238, 242), (238, 246), (239, 240), (239, 243), (239, 247), (240, 244), (240, 248), (240, 261), (241, 242), (242, 243), (243, 244), (244, 258), (245, 246), (246, 247), (247, 248), (248, 256), (256, 257), (256, 261), (258, 261), (259, 260), (262, 263), (264, 267), (265, 268), (266, 269), (270, 275), (271, 274), (272, 276), (273, 277)])
me_cylinder.attributes.new('sharp_edge', 'BOOLEAN', 'EDGE').data.foreach_set('value', [ (min(e.vertices), max(e.vertices)) in _k for e in me_cylinder.edges])
_uv = me_cylinder.uv_layers.new(name='UVMap')
_uv.uv.foreach_set('vector', [0.5419, 0.4637, 0.5058, 0.4637, 0.5057, 0.4144, 0.5418, 0.4144, 0.5418, 0.4144, 0.5057, 0.4144, 0.5056, 0.3703, 0.5418, 0.3703, 0.5418, 0.3259, 0.5055, 0.3259, 0.5055, 0.2768, 0.5417, 0.2767, 0.5418, 0.3703, 0.5056, 0.3703, 0.5055, 0.3259, 0.5418, 0.3259, 0.2941, 0.3763, 0.2941, 0.3763, 0.3178, 0.4303, 0.3178, 0.4303, 0.2941, 0.3763, 0.3178, 0.4303, 0.3374, 0.3778, 0.3041, 0.3657, 0.3714, 0.1717, 0.3714, 0.1717, 0.3301, 0.1717, 0.3301, 0.1717, 0.3301, 0.1717, 0.3301, 0.1717, 0.2673, 0.2244, 0.2673, 0.2244, 0.2673, 0.2244, 0.2673, 0.2244, 0.253, 0.3052, 0.253, 0.3052, 0.253, 0.3052, 0.253, 0.3052, 0.2941, 0.3763, 0.2941, 0.3763, 0.2941, 0.3763, 0.2941, 0.3763, 0.3178, 0.4303, 0.3178, 0.4303, 0.253, 0.3052, 0.253, 0.3052, 0.2941, 0.3763, 0.2941, 0.3763, 0.2673, 0.2244, 0.2673, 0.2244, 0.253, 0.3052, 0.253, 0.3052, 0.3301, 0.1717, 0.3301, 0.1717, 0.2673, 0.2244, 0.2673, 0.2244, 0.3714, 0.1717, 0.3714, 0.1717, 0.3301, 0.1717, 0.3301, 0.1717, 0.253, 0.3052, 0.2941, 0.3763, 0.3041, 0.3657, 0.2684, 0.3039, 0.6821, 0.4145, 0.6822, 0.3703, 0.6921, 0.3703, 0.692, 0.4145, 0.6822, 0.3703, 0.6823, 0.3259, 0.6922, 0.3259, 0.6921, 0.3703, 0.682, 0.4638, 0.6821, 0.4145, 0.692, 0.4145, 0.6919, 0.4638, 0.6823, 0.3259, 0.6824, 0.2767, 0.6924, 0.2767, 0.6922, 0.3259, 0.8046, 0.3703, 0.8048, 0.3259, 0.8701, 0.3259, 0.8698, 0.3703, 0.6922, 0.3259, 0.6924, 0.2767, 0.7056, 0.2767, 0.7055, 0.3259, 0.692, 0.4145, 0.6921, 0.3703, 0.7054, 0.3703, 0.7052, 0.4145, 0.6921, 0.3703, 0.6922, 0.3259, 0.7055, 0.3259, 0.7054, 0.3703, 0.6919, 0.4638, 0.692, 0.4145, 0.7052, 0.4145, 0.7051, 0.4638, 0.8696, 0.4145, 0.8698, 0.3703, 0.887, 0.3703, 0.8867, 0.4145, 0.8041, 0.4638, 0.8044, 0.4145, 0.8696, 0.4145, 0.8693, 0.4639, 0.8048, 0.3259, 0.8051, 0.2766, 0.8704, 0.2766, 0.8701, 0.3259, 0.8044, 0.4145, 0.8046, 0.3703, 0.8698, 0.3703, 0.8696, 0.4145, 0.8698, 0.3703, 0.8701, 0.3259, 0.8873, 0.3258, 0.887, 0.3703, 0.8693, 0.4639, 0.8696, 0.4145, 0.8867, 0.4145, 0.8863, 0.4639, 0.8701, 0.3259, 0.8704, 0.2766, 0.8876, 0.2766, 0.8873, 0.3258, 0.8985, 0.3703, 0.8988, 0.3258, 0.9105, 0.3258, 0.9101, 0.3703, 0.8873, 0.3258, 0.8876, 0.2766, 0.8991, 0.2766, 0.8988, 0.3258, 0.8867, 0.4145, 0.887, 0.3703, 0.8985, 0.3703, 0.8982, 0.4145, 0.887, 0.3703, 0.8873, 0.3258, 0.8988, 0.3258, 0.8985, 0.3703, 0.8863, 0.4639, 0.8867, 0.4145, 0.8982, 0.4145, 0.8978, 0.4639, 0.8978, 0.4639, 0.8982, 0.4145, 0.9098, 0.4145, 0.9095, 0.4639, 0.8988, 0.3258, 0.8991, 0.2766, 0.9108, 0.2766, 0.9105, 0.3258, 0.8982, 0.4145, 0.8985, 0.3703, 0.9101, 0.3703, 0.9098, 0.4145, 0.03926, 0.06577, 0.06024, 0.06577, 0.06982, 0.8012, 0.05716, 0.8012, 0.9101, 0.3703, 0.9105, 0.3258, 0.9885, 0.3258, 0.9882, 0.3703, 0.9095, 0.4639, 0.9098, 0.4145, 0.9878, 0.4146, 0.9873, 0.4639, 0.9105, 0.3258, 0.9108, 0.2766, 0.989, 0.2765, 0.9885, 0.3258, 0.9098, 0.4145, 0.9101, 0.3703, 0.9882, 0.3703, 0.9878, 0.4146, 0.268, 0.3032, 0.2804, 0.2327, 0.3353, 0.2669, 0.3303, 0.2948, 0.253, 0.3052, 0.2673, 0.2244, 0.2804, 0.2327, 0.268, 0.3032, 0.2941, 0.3763, 0.253, 0.3052, 0.268, 0.3032, 0.3038, 0.3652, 0.3178, 0.4303, 0.2941, 0.3763, 0.3038, 0.3652, 0.3373, 0.3774, 0.2673, 0.2244, 0.3301, 0.1717, 0.3353, 0.1866, 0.2804, 0.2327, 0.3714, 0.4303, 0.3178, 0.4303, 0.3373, 0.3774, 0.3714, 0.3775, 0.3374, 0.3778, 0.3714, 0.3901, 0.3714, 0.3316, 0.3582, 0.3269, 0.3301, 0.1717, 0.2673, 0.2244, 0.2808, 0.2336, 0.3355, 0.1878, 0.2673, 0.2244, 0.253, 0.3052, 0.2684, 0.3039, 0.2808, 0.2336, 0.3178, 0.4303, 0.3714, 0.4497, 0.3714, 0.3901, 0.3374, 0.3778, 0.3714, 0.1717, 0.3301, 0.1717, 0.3355, 0.1878, 0.3714, 0.1878, 0.849, 0.1074, 0.8044, 0.1154, 0.8044, 0.07619, 0.8752, 0.07397, 0.4935, 0.6258, 0.4935, 0.6662, 0.3535, 0.6662, 0.3535, 0.6258, 0.5407, 0.9079, 0.4935, 0.9079, 0.4935, 0.8479, 0.5407, 0.8479, 0.4935, 0.7069, 0.5406, 0.7069, 0.5406, 0.7668, 0.4935, 0.7668, 0.2688, 0.7069, 0.3111, 0.7069, 0.3111, 0.7668, 0.2688, 0.7668, 0.3111, 0.7069, 0.3535, 0.7069, 0.3535, 0.7668, 0.3111, 0.7668, 0.4935, 0.6662, 0.4935, 0.7069, 0.3535, 0.7069, 0.3535, 0.6662, 0.4935, 0.8479, 0.4935, 0.9079, 0.3535, 0.9079, 0.3535, 0.8479, 0.4935, 0.7069, 0.4935, 0.7668, 0.3535, 0.7668, 0.3535, 0.7069, 0.06024, 0.06577, 0.03926, 0.06577, 0.05716, 0.8012, 0.06982, 0.8012, 0.8044, 0.01354, 0.849, 0.01845, 0.8752, 0.04917, 0.8044, 0.04921, 0.06024, 0.06577, 0.1409, 0.06577, 0.1409, 0.8012, 0.06982, 0.8012, 0.8937, 0.06292, 0.8752, 0.04917, 0.849, 0.01845, 0.9577, 0.01845, 0.9761, 0.06292, 0.1409, 0.06577, 0.06024, 0.06577, 0.06982, 0.8012, 0.1409, 0.8012, 0.09462, 0.8785, 0.1409, 0.8785, 0.1409, 0.9558, 0.1337, 0.9558, 0.09462, 0.8785, 0.07963, 0.8785, 0.121, 0.9558, 0.1337, 0.9558, 0.07963, 0.8785, 0.09462, 0.8785, 0.1337, 0.9558, 0.121, 0.9558, 0.1409, 0.8785, 0.09462, 0.8785, 0.1337, 0.9558, 0.1409, 0.9558, 0.1409, 0.8012, 0.06982, 0.8012, 0.09462, 0.8785, 0.1409, 0.8785, 0.05716, 0.8012, 0.06982, 0.8012, 0.09462, 0.8785, 0.07963, 0.8785, 0.06982, 0.8012, 0.05716, 0.8012, 0.07963, 0.8785, 0.09462, 0.8785, 0.06982, 0.8012, 0.1409, 0.8012, 0.1409, 0.8785, 0.09462, 0.8785, 0.3714, 0.3053, 0.3714, 0.3315, 0.3583, 0.3266, 0.3452, 0.3222, 0.3303, 0.2948, 0.3573, 0.2938, 0.3621, 0.302, 0.3038, 0.3652, 0.268, 0.3032, 0.3303, 0.2948, 0.3452, 0.3222, 0.3373, 0.3774, 0.3038, 0.3652, 0.3452, 0.3222, 0.3583, 0.3266, 0.3714, 0.3775, 0.3373, 0.3774, 0.3583, 0.3266, 0.3714, 0.3315, 0.2804, 0.2327, 0.3353, 0.1866, 0.357, 0.2487, 0.3353, 0.2669, 0.3714, 0.3316, 0.3714, 0.305, 0.3624, 0.3018, 0.3578, 0.2938, 0.3307, 0.295, 0.3453, 0.3222, 0.3582, 0.3269, 0.3355, 0.1878, 0.2808, 0.2336, 0.3353, 0.2673, 0.357, 0.2487, 0.2808, 0.2336, 0.2684, 0.3039, 0.3307, 0.295, 0.3353, 0.2673, 0.2684, 0.3039, 0.3041, 0.3657, 0.3453, 0.3222, 0.3307, 0.295, 0.3041, 0.3657, 0.3374, 0.3778, 0.3582, 0.3269, 0.3453, 0.3222, 0.3714, 0.1878, 0.3355, 0.1878, 0.357, 0.2487, 0.3716, 0.2487, 0.7052, 0.4145, 0.7054, 0.3703, 0.7861, 0.3703, 0.7859, 0.4145, 0.7055, 0.3259, 0.7056, 0.2767, 0.7865, 0.2766, 0.7863, 0.3259, 0.7051, 0.4638, 0.7052, 0.4145, 0.7859, 0.4145, 0.7857, 0.4638, 0.7054, 0.3703, 0.7055, 0.3259, 0.7863, 0.3259, 0.7861, 0.3703, 0.7951, 0.4145, 0.7954, 0.3703, 0.8046, 0.3703, 0.8044, 0.4145, 0.7956, 0.3259, 0.7958, 0.2766, 0.8051, 0.2766, 0.8048, 0.3259, 0.7949, 0.4638, 0.7951, 0.4145, 0.8044, 0.4145, 0.8041, 0.4638, 0.7954, 0.3703, 0.7956, 0.3259, 0.8048, 0.3259, 0.8046, 0.3703, 0.7861, 0.3703, 0.7863, 0.3259, 0.7956, 0.3259, 0.7954, 0.3703, 0.7857, 0.4638, 0.7859, 0.4145, 0.7951, 0.4145, 0.7949, 0.4638, 0.7863, 0.3259, 0.7865, 0.2766, 0.7958, 0.2766, 0.7956, 0.3259, 0.7859, 0.4145, 0.7861, 0.3703, 0.7954, 0.3703, 0.7951, 0.4145, 0.577, 0.3703, 0.5571, 0.3703, 0.557, 0.3259, 0.577, 0.3259, 0.577, 0.3259, 0.557, 0.3259, 0.557, 0.2767, 0.577, 0.2767, 0.577, 0.4145, 0.5571, 0.4144, 0.5571, 0.3703, 0.577, 0.3703, 0.577, 0.4637, 0.5571, 0.4637, 0.5571, 0.4144, 0.577, 0.4145, 0.682, 0.4638, 0.577, 0.4637, 0.577, 0.4145, 0.6821, 0.4145, 0.6821, 0.4145, 0.577, 0.4145, 0.577, 0.3703, 0.6822, 0.3703, 0.6823, 0.3259, 0.577, 0.3259, 0.577, 0.2767, 0.6824, 0.2767, 0.6822, 0.3703, 0.577, 0.3703, 0.577, 0.3259, 0.6823, 0.3259, 0.5571, 0.3703, 0.5418, 0.3703, 0.5418, 0.3259, 0.557, 0.3259, 0.557, 0.3259, 0.5418, 0.3259, 0.5417, 0.2767, 0.557, 0.2767, 0.5571, 0.4144, 0.5418, 0.4144, 0.5418, 0.3703, 0.5571, 0.3703, 0.5571, 0.4637, 0.5419, 0.4637, 0.5418, 0.4144, 0.5571, 0.4144, 0.3353, 0.1866, 0.3714, 0.1866, 0.3714, 0.2487, 0.357, 0.2487, 0.3301, 0.1717, 0.3714, 0.1717, 0.3714, 0.1866, 0.3353, 0.1866, 0.1409, 0.9558, 0.1337, 0.9558, 0.1409, 0.9723, 0.1337, 0.9558, 0.1409, 0.9558, 0.1409, 0.9723, 0.1337, 0.9558, 0.121, 0.9558, 0.1409, 0.9723, 0.121, 0.9558, 0.1337, 0.9558, 0.1409, 0.9723, 0.5419, 0.4637, 0.5419, 0.513, 0.5058, 0.5129, 0.5058, 0.4637, 0.5416, 0.139, 0.5416, 0.1832, 0.5053, 0.1832, 0.5053, 0.1391, 0.5417, 0.2276, 0.5417, 0.2767, 0.5055, 0.2768, 0.5054, 0.2276, 0.5416, 0.1832, 0.5417, 0.2276, 0.5054, 0.2276, 0.5053, 0.1832, 0.4488, 0.3763, 0.425, 0.4303, 0.425, 0.4303, 0.4488, 0.3763, 0.4488, 0.3763, 0.4388, 0.3657, 0.4054, 0.3778, 0.425, 0.4303, 0.3714, 0.1717, 0.4127, 0.1717, 0.4127, 0.1717, 0.3714, 0.1717, 0.4127, 0.1717, 0.4756, 0.2244, 0.4756, 0.2244, 0.4127, 0.1717, 0.4756, 0.2244, 0.4898, 0.3052, 0.4898, 0.3052, 0.4756, 0.2244, 0.4898, 0.3052, 0.4488, 0.3763, 0.4488, 0.3763, 0.4898, 0.3052, 0.4488, 0.3763, 0.425, 0.4303, 0.425, 0.4303, 0.4488, 0.3763, 0.4898, 0.3052, 0.4488, 0.3763, 0.4488, 0.3763, 0.4898, 0.3052, 0.4756, 0.2244, 0.4898, 0.3052, 0.4898, 0.3052, 0.4756, 0.2244, 0.4127, 0.1717, 0.4756, 0.2244, 0.4756, 0.2244, 0.4127, 0.1717, 0.3714, 0.1717, 0.4127, 0.1717, 0.4127, 0.1717, 0.3714, 0.1717, 0.4898, 0.3052, 0.4745, 0.3039, 0.4388, 0.3657, 0.4488, 0.3763, 0.6827, 0.1389, 0.6927, 0.1389, 0.6926, 0.1831, 0.6826, 0.1831, 0.6826, 0.1831, 0.6926, 0.1831, 0.6925, 0.2274, 0.6825, 0.2275, 0.682, 0.4638, 0.6919, 0.4638, 0.6918, 0.5131, 0.6819, 0.5131, 0.6825, 0.2275, 0.6925, 0.2274, 0.6924, 0.2767, 0.6824, 0.2767, 0.8055, 0.183, 0.871, 0.1829, 0.8707, 0.2273, 0.8053, 0.2274, 0.6925, 0.2274, 0.7057, 0.2274, 0.7056, 0.2767, 0.6924, 0.2767, 0.6927, 0.1389, 0.706, 0.1388, 0.7059, 0.183, 0.6926, 0.1831, 0.6926, 0.1831, 0.7059, 0.183, 0.7057, 0.2274, 0.6925, 0.2274, 0.6919, 0.4638, 0.7051, 0.4638, 0.705, 0.5131, 0.6918, 0.5131, 0.8713, 0.1386, 0.8885, 0.1386, 0.8882, 0.1829, 0.871, 0.1829, 0.8041, 0.4638, 0.8693, 0.4639, 0.8689, 0.5132, 0.8039, 0.5132, 0.8053, 0.2274, 0.8707, 0.2273, 0.8704, 0.2766, 0.8051, 0.2766, 0.8057, 0.1387, 0.8713, 0.1386, 0.871, 0.1829, 0.8055, 0.183, 0.871, 0.1829, 0.8882, 0.1829, 0.8879, 0.2273, 0.8707, 0.2273, 0.8693, 0.4639, 0.8863, 0.4639, 0.886, 0.5132, 0.8689, 0.5132, 0.8707, 0.2273, 0.8879, 0.2273, 0.8876, 0.2766, 0.8704, 0.2766, 0.8998, 0.1829, 0.9115, 0.1828, 0.9112, 0.2273, 0.8995, 0.2273, 0.8879, 0.2273, 0.8995, 0.2273, 0.8991, 0.2766, 0.8876, 0.2766, 0.8885, 0.1386, 0.9001, 0.1386, 0.8998, 0.1829, 0.8882, 0.1829, 0.8882, 0.1829, 0.8998, 0.1829, 0.8995, 0.2273, 0.8879, 0.2273, 0.8863, 0.4639, 0.8978, 0.4639, 0.8975, 0.5133, 0.886, 0.5132, 0.8978, 0.4639, 0.9095, 0.4639, 0.9091, 0.5133, 0.8975, 0.5133, 0.8995, 0.2273, 0.9112, 0.2273, 0.9108, 0.2766, 0.8991, 0.2766, 0.9001, 0.1386, 0.9118, 0.1386, 0.9115, 0.1828, 0.8998, 0.1829, 0.2426, 0.06577, 0.2247, 0.8012, 0.2121, 0.8012, 0.2216, 0.06577, 0.9115, 0.1828, 0.9898, 0.1828, 0.9894, 0.2272, 0.9112, 0.2273, 0.9095, 0.4639, 0.9873, 0.4639, 0.9869, 0.5133, 0.9091, 0.5133, 0.9112, 0.2273, 0.9894, 0.2272, 0.989, 0.2765, 0.9108, 0.2766, 0.9118, 0.1386, 0.9902, 0.1385, 0.9898, 0.1828, 0.9115, 0.1828, 0.4749, 0.3032, 0.4125, 0.2948, 0.4076, 0.2669, 0.4624, 0.2327, 0.4898, 0.3052, 0.4749, 0.3032, 0.4624, 0.2327, 0.4756, 0.2244, 0.4488, 0.3763, 0.439, 0.3652, 0.4749, 0.3032, 0.4898, 0.3052, 0.425, 0.4303, 0.4056, 0.3774, 0.439, 0.3652, 0.4488, 0.3763, 0.4756, 0.2244, 0.4624, 0.2327, 0.4075, 0.1866, 0.4127, 0.1717, 0.3714, 0.4303, 0.3714, 0.3775, 0.4056, 0.3774, 0.425, 0.4303, 0.4054, 0.3778, 0.3847, 0.3269, 0.3714, 0.3316, 0.3714, 0.3901, 0.4127, 0.1717, 0.4074, 0.1878, 0.4621, 0.2336, 0.4756, 0.2244, 0.4756, 0.2244, 0.4621, 0.2336, 0.4745, 0.3039, 0.4898, 0.3052, 0.425, 0.4303, 0.4054, 0.3778, 0.3714, 0.3901, 0.3714, 0.4497, 0.3714, 0.1717, 0.3714, 0.1878, 0.4074, 0.1878, 0.4127, 0.1717, 0.7597, 0.1074, 0.7335, 0.07397, 0.8044, 0.07619, 0.8044, 0.1154, 0.5877, 0.6258, 0.7277, 0.6258, 0.7277, 0.6662, 0.5877, 0.6662, 0.5407, 0.9079, 0.5407, 0.8479, 0.5878, 0.8479, 0.5878, 0.9079, 0.5877, 0.7069, 0.5877, 0.7668, 0.5406, 0.7668, 0.5406, 0.7069, 0.8124, 0.7069, 0.8124, 0.7668, 0.7702, 0.7668, 0.7702, 0.7069, 0.7702, 0.7069, 0.7702, 0.7668, 0.7277, 0.7668, 0.7277, 0.7069, 0.5877, 0.6662, 0.7277, 0.6662, 0.7277, 0.7069, 0.5877, 0.7069, 0.5877, 0.5658, 0.7277, 0.5658, 0.7277, 0.6258, 0.5877, 0.6258, 0.5877, 0.7069, 0.7277, 0.7069, 0.7277, 0.7668, 0.5877, 0.7668, 0.2216, 0.06577, 0.2121, 0.8012, 0.2247, 0.8012, 0.2426, 0.06577, 0.8044, 0.01354, 0.8044, 0.04921, 0.7335, 0.04917, 0.7597, 0.01845, 0.2216, 0.06577, 0.2121, 0.8012, 0.1409, 0.8012, 0.1409, 0.06577, 0.7151, 0.06292, 0.6326, 0.06292, 0.651, 0.01845, 0.7597, 0.01845, 0.7335, 0.04917, 0.1409, 0.06577, 0.1409, 0.8012, 0.2121, 0.8012, 0.2216, 0.06577, 0.1873, 0.8785, 0.1482, 0.9558, 0.1409, 0.9558, 0.1409, 0.8785, 0.1873, 0.8785, 0.1482, 0.9558, 0.1608, 0.9558, 0.2022, 0.8785, 0.2022, 0.8785, 0.1608, 0.9558, 0.1482, 0.9558, 0.1873, 0.8785, 0.1409, 0.8785, 0.1409, 0.9558, 0.1482, 0.9558, 0.1873, 0.8785, 0.1409, 0.8012, 0.1409, 0.8785, 0.1873, 0.8785, 0.2121, 0.8012, 0.2247, 0.8012, 0.2022, 0.8785, 0.1873, 0.8785, 0.2121, 0.8012, 0.2121, 0.8012, 0.1873, 0.8785, 0.2022, 0.8785, 0.2247, 0.8012, 0.2121, 0.8012, 0.1873, 0.8785, 0.1409, 0.8785, 0.1409, 0.8012, 0.3714, 0.3053, 0.3807, 0.302, 0.3855, 0.2938, 0.4125, 0.2948, 0.3977, 0.3221, 0.3851, 0.3267, 0.3714, 0.3315, 0.439, 0.3652, 0.3977, 0.3221, 0.4125, 0.2948, 0.4749, 0.3032, 0.4056, 0.3774, 0.3851, 0.3267, 0.3977, 0.3221, 0.439, 0.3652, 0.3714, 0.3775, 0.3714, 0.3315, 0.3851, 0.3267, 0.4056, 0.3774, 0.4624, 0.2327, 0.4076, 0.2669, 0.3859, 0.2487, 0.4075, 0.1866, 0.3714, 0.3316, 0.3847, 0.3269, 0.3975, 0.3222, 0.4125, 0.2947, 0.3851, 0.2938, 0.3805, 0.3018, 0.3714, 0.305, 0.4074, 0.1878, 0.3857, 0.2485, 0.4076, 0.2668, 0.4621, 0.2336, 0.4621, 0.2336, 0.4076, 0.2668, 0.4125, 0.2947, 0.4745, 0.3039, 0.4745, 0.3039, 0.4125, 0.2947, 0.3975, 0.3222, 0.4388, 0.3657, 0.4388, 0.3657, 0.3975, 0.3222, 0.3847, 0.3269, 0.4054, 0.3778, 0.3714, 0.1878, 0.3716, 0.2487, 0.3857, 0.2485, 0.4074, 0.1878, 0.706, 0.1388, 0.7872, 0.1387, 0.787, 0.183, 0.7059, 0.183, 0.7057, 0.2274, 0.7868, 0.2274, 0.7865, 0.2766, 0.7056, 0.2767, 0.7051, 0.4638, 0.7857, 0.4638, 0.7855, 0.5132, 0.705, 0.5131, 0.7059, 0.183, 0.787, 0.183, 0.7868, 0.2274, 0.7057, 0.2274, 0.7964, 0.1387, 0.8057, 0.1387, 0.8055, 0.183, 0.7962, 0.183, 0.796, 0.2274, 0.8053, 0.2274, 0.8051, 0.2766, 0.7958, 0.2766, 0.7949, 0.4638, 0.8041, 0.4638, 0.8039, 0.5132, 0.7947, 0.5132, 0.7962, 0.183, 0.8055, 0.183, 0.8053, 0.2274, 0.796, 0.2274, 0.787, 0.183, 0.7962, 0.183, 0.796, 0.2274, 0.7868, 0.2274, 0.7857, 0.4638, 0.7949, 0.4638, 0.7947, 0.5132, 0.7855, 0.5132, 0.7868, 0.2274, 0.796, 0.2274, 0.7958, 0.2766, 0.7865, 0.2766, 0.7872, 0.1387, 0.7964, 0.1387, 0.7962, 0.183, 0.787, 0.183, 0.577, 0.1832, 0.577, 0.2275, 0.557, 0.2275, 0.557, 0.1832, 0.577, 0.2275, 0.577, 0.2767, 0.557, 0.2767, 0.557, 0.2275, 0.577, 0.139, 0.577, 0.1832, 0.557, 0.1832, 0.557, 0.139, 0.577, 0.4637, 0.577, 0.513, 0.5571, 0.513, 0.5571, 0.4637, 0.682, 0.4638, 0.6819, 0.5131, 0.577, 0.513, 0.577, 0.4637, 0.6827, 0.1389, 0.6826, 0.1831, 0.577, 0.1832, 0.577, 0.139, 0.6825, 0.2275, 0.6824, 0.2767, 0.577, 0.2767, 0.577, 0.2275, 0.6826, 0.1831, 0.6825, 0.2275, 0.577, 0.2275, 0.577, 0.1832, 0.557, 0.1832, 0.557, 0.2275, 0.5417, 0.2276, 0.5416, 0.1832, 0.557, 0.2275, 0.557, 0.2767, 0.5417, 0.2767, 0.5417, 0.2276, 0.557, 0.139, 0.557, 0.1832, 0.5416, 0.1832, 0.5416, 0.139, 0.5571, 0.4637, 0.5571, 0.513, 0.5419, 0.513, 0.5419, 0.4637, 0.4075, 0.1866, 0.3859, 0.2487, 0.3714, 0.2487, 0.3714, 0.1866, 0.4127, 0.1717, 0.4075, 0.1866, 0.3714, 0.1866, 0.3714, 0.1717, 0.1409, 0.9558, 0.1409, 0.9723, 0.1482, 0.9558, 0.1482, 0.9558, 0.1409, 0.9723, 0.1409, 0.9558, 0.1482, 0.9558, 0.1409, 0.9723, 0.1608, 0.9558, 0.1608, 0.9558, 0.1409, 0.9723, 0.1482, 0.9558, 0.3714, 0.2788, 0.3835, 0.2847, 0.3851, 0.2938, 0.4125, 0.2947, 0.4076, 0.2668, 0.3857, 0.2485, 0.3716, 0.2487, 0.3714, 0.2788, 0.3716, 0.2487, 0.357, 0.2487, 0.3353, 0.2673, 0.3307, 0.295, 0.3578, 0.2938, 0.3594, 0.2847, 0.3714, 0.2783, 0.359, 0.2843, 0.3573, 0.2938, 0.3303, 0.2948, 0.3353, 0.2669, 0.357, 0.2487, 0.3714, 0.2487, 0.3714, 0.2783, 0.3714, 0.2487, 0.3859, 0.2487, 0.4076, 0.2669, 0.4125, 0.2948, 0.3855, 0.2938, 0.3838, 0.2843, 0.5775, 0.1137, 0.5776, 0.02453, 0.5707, 0.02453, 0.5704, 0.1137, 0.5838, 0.1137, 0.5836, 0.02453, 0.5776, 0.02453, 0.5775, 0.1137, 0.5862, 0.1137, 0.586, 0.02453, 0.5836, 0.02453, 0.5838, 0.1137, 0.5862, 0.1137, 0.5838, 0.1137, 0.5836, 0.02453, 0.586, 0.02453, 0.5838, 0.1137, 0.5775, 0.1137, 0.5776, 0.02453, 0.5836, 0.02453, 0.5775, 0.1137, 0.5704, 0.1137, 0.5707, 0.02453, 0.5776, 0.02453, 0.5663, 0.02453, 0.5707, 0.02453, 0.5704, 0.1137, 0.5659, 0.1137, 0.5663, 0.02453, 0.5659, 0.1137, 0.5704, 0.1137, 0.5707, 0.02453, 0.849, 0.1074, 0.8752, 0.07397, 0.8937, 0.06292, 0.9761, 0.06292, 0.9577, 0.1074, 0.7597, 0.1074, 0.651, 0.1074, 0.6326, 0.06292, 0.7151, 0.06292, 0.7335, 0.07397])
me_cylinder.materials.append(mat_metal)
me_cylinder.materials.append(mat_red)
me_cylinder.materials.append(mat_gold)
me_cylinder.materials.append(mat_brown)
me_cylinder.use_remesh_fix_poles = True
me_cylinder.use_remesh_preserve_attributes = False
me_cylinder.use_mirror_vertex_groups = False
me_cylinder.update()
me_cylinder.normals_split_custom_set([tuple(v) for v in zip(*[iter([-0.02993, 0.9693, -0.244, -0.02993, 0.9693, -0.244, -0.02993, 0.9693, -0.244, -0.02993, 0.9693, -0.244, -0.9505, 0.09809, -0.2948, -0.9505, 0.09809, -0.2948, -0.9505, 0.09809, -0.2948, -0.9505, 0.09809, -0.2948, -0.02251, -0.9563, -0.2915, -0.02251, -0.9563, -0.2915, -0.02251, -0.9563, -0.2915, -0.02251, -0.9563, -0.2915, -0.9493, -0.09796, -0.2988, -0.9493, -0.09796, -0.2988, -0.9493, -0.09796, -0.2988, -0.9493, -0.09796, -0.2988, -0.9154, 0.0, 0.4025, -0.9154, 0.0, 0.4025, -0.9154, 0.0, 0.4025, -0.9154, 0.0, 0.4025, -0.2893, 0.9539, 0.08021, -0.2893, 0.9539, 0.08021, -0.2893, 0.9539, 0.08021, -0.2893, 0.9539, 0.08021, 0.0, 0.0, -1.0, 0.0, 0.0, -1.0, 0.0, 0.0, -1.0, 0.0, 0.0, -1.0, -0.6428, 0.0, -0.766, -0.6428, 0.0, -0.766, -0.6428, 0.0, -0.766, -0.6428, 0.0, -0.766, -0.9848, 0.0, -0.1736, -0.9848, 0.0, -0.1736, -0.9848, 0.0, -0.1736, -0.9848, 0.0, -0.1736, -0.866, 0.0, 0.5, -0.866, 0.0, 0.5, -0.866, 0.0, 0.5, -0.866, 0.0, 0.5, -0.9154, 0.0, 0.4025, -0.9154, 0.0, 0.4025, -0.9154, 0.0, 0.4025, -0.9154, 0.0, 0.4025, -0.866, 0.0, 0.5, -0.866, 0.0, 0.5, -0.866, 0.0, 0.5, -0.866, 0.0, 0.5, -0.9848, 0.0, -0.1736, -0.9848, 0.0, -0.1736, -0.9848, 0.0, -0.1736, -0.9848, 0.0, -0.1736, -0.6428, 0.0, -0.766, -0.6428, 0.0, -0.766, -0.6428, 0.0, -0.766, -0.6428, 0.0, -0.766, 0.0, 0.0, -1.0, 0.0, 0.0, -1.0, 0.0, 0.0, -1.0, 0.0, 0.0, -1.0, -0.5906, 0.7314, 0.341, -0.5906, 0.7314, 0.341, -0.5906, 0.7314, 0.341, -0.5906, 0.7314, 0.341, -0.894, 0.3703, -0.2522, -0.894, 0.3703, -0.2522, -0.894, 0.3703, -0.2522, -0.894, 0.3703, -0.2522, -0.8943, -0.3704, -0.251, -0.8943, -0.3704, -0.251, -0.8943, -0.3704, -0.251, -0.8943, -0.3704, -0.251, -0.1065, 0.9706, -0.216, -0.1065, 0.9706, -0.216, -0.1065, 0.9706, -0.216, -0.1065, 0.9706, -0.216, -0.171, -0.9596, -0.2234, -0.171, -0.9596, -0.2234, -0.171, -0.9596, -0.2234, -0.171, -0.9596, -0.2234, -0.9239, -0.3827, -1.452e-07, -0.9239, -0.3827, -1.452e-07, -0.9239, -0.3827, -1.452e-07, -0.9239, -0.3827, -1.452e-07, -0.1635, -0.9178, 0.3618, -0.1635, -0.9178, 0.3618, -0.1635, -0.9178, 0.3618, -0.1635, -0.9178, 0.3618, -0.8452, 0.3501, 0.4038, -0.8452, 0.3501, 0.4038, -0.8452, 0.3501, 0.4038, -0.8452, 0.3501, 0.4038, -0.8459, -0.3504, 0.4021, -0.8459, -0.3504, 0.4021, -0.8459, -0.3504, 0.4021, -0.8459, -0.3504, 0.4021, -0.1021, 0.9309, 0.3508, -0.1021, 0.9309, 0.3508, -0.1021, 0.9309, 0.3508, -0.1021, 0.9309, 0.3508, -0.725, 0.3003, -0.6198, -0.725, 0.3003, -0.6198, -0.725, 0.3003, -0.6198, -0.725, 0.3003, -0.6198, -0.109, 0.994, 1.381e-07, -0.109, 0.994, 1.381e-07, -0.109, 0.994, 1.381e-07, -0.109, 0.994, 1.381e-07, -0.1753, -0.9845, -2.052e-07, -0.1753, -0.9845, -2.052e-07, -0.1753, -0.9845, -2.052e-07, -0.1753, -0.9845, -2.052e-07, -0.9239, 0.3827, -1.614e-08, -0.9239, 0.3827, -1.614e-08, -0.9239, 0.3827, -1.614e-08, -0.9239, 0.3827, -1.614e-08, -0.7264, -0.3009, -0.6179, -0.7264, -0.3009, -0.6179, -0.7264, -0.3009, -0.6179, -0.7264, -0.3009, -0.6179, -0.09056, 0.8257, -0.5569, -0.09056, 0.8257, -0.5569, -0.09056, 0.8257, -0.5569, -0.09056, 0.8257, -0.5569, -0.1441, -0.8086, -0.5705, -0.1441, -0.8086, -0.5705, -0.1441, -0.8086, -0.5705, -0.1441, -0.8086, -0.5705, -0.5561, -0.2303, 0.7986, -0.5561, -0.2303, 0.7986, -0.5561, -0.2303, 0.7986, -0.5561, -0.2303, 0.7986, -0.1684, -0.945, 0.2803, -0.1684, -0.945, 0.2803, -0.1684, -0.945, 0.2803, -0.1684, -0.945, 0.2803, -0.8768, 0.3632, 0.3152, -0.8768, 0.3632, 0.3152, -0.8768, 0.3632, 0.3152, -0.8768, 0.3632, 0.3152, -0.8772, -0.3634, 0.3137, -0.8772, -0.3634, 0.3137, -0.8772, -0.3634, 0.3137, -0.8772, -0.3634, 0.3137, -0.105, 0.9567, 0.2713, -0.105, 0.9567, 0.2713, -0.105, 0.9567, 0.2713, -0.105, 0.9567, 0.2713, -0.07217, 0.6581, 0.7494, -0.07217, 0.6581, 0.7494, -0.07217, 0.6581, 0.7494, -0.07217, 0.6581, 0.7494, -0.1138, -0.6388, 0.7609, -0.1138, -0.6388, 0.7609, -0.1138, -0.6388, 0.7609, -0.1138, -0.6388, 0.7609, -0.5543, 0.2296, 0.8, -0.5543, 0.2296, 0.8, -0.5543, 0.2296, 0.8, -0.5543, 0.2296, 0.8, -0.5923, -0.8057, 0.005369, -0.5923, -0.8057, 0.005369, -0.5923, -0.8057, 0.005369, -0.5923, -0.8057, 0.005369, -0.8614, -0.3568, -0.3616, -0.8614, -0.3568, -0.3616, -0.8614, -0.3568, -0.3616, -0.8614, -0.3568, -0.3616, -0.1042, 0.9494, -0.2963, -0.1042, 0.9494, -0.2963, -0.1042, 0.9494, -0.2963, -0.1042, 0.9494, -0.2963, -0.1655, -0.9283, -0.3329, -0.1655, -0.9283, -0.3329, -0.1655, -0.9283, -0.3329, -0.1655, -0.9283, -0.3329, -0.8643, 0.358, -0.3534, -0.8643, 0.358, -0.3534, -0.8643, 0.358, -0.3534, -0.8643, 0.358, -0.3534, -0.2046, -0.9782, -0.03608, -0.2046, -0.9782, -0.03608, -0.2046, -0.9782, -0.03608, -0.2046, -0.9782, -0.03608, -0.6841, -0.7193, -0.1206, -0.6841, -0.7193, -0.1206, -0.6841, -0.7193, -0.1206, -0.6841, -0.7193, -0.1206, -0.6106, -0.7092, 0.3525, -0.6106, -0.7092, 0.3525, -0.6106, -0.7092, 0.3525, -0.6106, -0.7092, 0.3525, -0.3066, -0.9473, 0.093, -0.3066, -0.9473, 0.093, -0.3066, -0.9473, 0.093, -0.3066, -0.9473, 0.093, -0.4407, -0.7279, -0.5252, -0.4407, -0.7279, -0.5252, -0.4407, -0.7279, -0.5252, -0.4407, -0.7279, -0.5252, 0.0, -0.9994, 0.03508, -3.37e-05, -0.9994, 0.03508, -3.37e-05, -0.9994, 0.03508, 0.0, -0.9994, 0.03508, -0.093, 0.9619, 0.2571, -0.09243, 0.9619, 0.2572, -0.09243, 0.9619, 0.2572, -0.09298, 0.9619, 0.2571, -0.4102, 0.7699, -0.4889, -0.4102, 0.7699, -0.4889, -0.4102, 0.7699, -0.4889, -0.4102, 0.7699, -0.4889, -0.6482, 0.7528, -0.1143, -0.6482, 0.7528, -0.1143, -0.6482, 0.7528, -0.1143, -0.6482, 0.7528, -0.1143, -0.002786, 0.9996, 0.02782, 0.0, 0.9996, 0.02782, 0.0, 0.9996, 0.02782, -0.002786, 0.9996, 0.02782, 0.0, 0.7762, -0.6304, 0.0, 0.7762, -0.6304, 0.0, 0.7762, -0.6304, 0.0, 0.7762, -0.6304, -0.006074, -0.02011, 0.9998, 5.694e-08, -0.03075, 0.9995, 5.697e-08, -0.03075, 0.9995, -0.003525, -0.02817, 0.9996, 0.0, 0.0, -1.0, 0.0, 0.0, -1.0, 0.0, 0.0, -1.0, 0.0, 0.0, -1.0, -0.1092, 0.994, 8.843e-08, -0.1092, 0.994, 8.843e-08, -0.1092, 0.994, 8.843e-08, -0.1092, 0.994, 8.843e-08, -0.1757, -0.9845, -1.751e-07, -0.1757, -0.9845, -1.751e-07, -0.1757, -0.9845, -1.751e-07, -0.1757, -0.9845, -1.751e-07, -0.9239, 0.3827, 2.062e-08, -0.9239, 0.3827, 2.062e-08, -0.9239, 0.3827, 2.062e-08, -0.9239, 0.3827, 2.062e-08, -0.9239, -0.3827, -4.124e-08, -0.9239, -0.3827, -4.124e-08, -0.9239, -0.3827, -4.124e-08, -0.9239, -0.3827, -4.124e-08, 0.0, 0.0, -1.0, 0.0, 0.0, -1.0, 0.0, 0.0, -1.0, 0.0, 0.0, -1.0, 9.16e-08, 1.0, 1.461e-07, 9.16e-08, 1.0, 1.461e-07, 9.16e-08, 1.0, 1.461e-07, 9.16e-08, 1.0, 1.461e-07, -3.053e-08, -1.0, -1.461e-07, -3.053e-08, -1.0, -1.461e-07, -3.053e-08, -1.0, -1.461e-07, -3.053e-08, -1.0, -1.461e-07, -0.5983, 0.8012, 0.007866, -0.5983, 0.8012, 0.007866, -0.5983, 0.8012, 0.007866, -0.5983, 0.8012, 0.007866, 1.752e-09, 0.03311, 0.9995, -0.001394, 0.03311, 0.9995, -0.001394, 0.03311, 0.9995, 1.705e-09, 0.03311, 0.9995, -0.02672, -0.9996, 0.0002213, -0.02672, -0.9996, 0.0002213, -0.02672, -0.9996, 0.0002213, -0.02672, -0.9996, 0.0002213, -0.007228, 0.01807, 0.9998, -0.007228, 0.01807, 0.9998, -0.007228, 0.01807, 0.9998, -0.007228, 0.01807, 0.9998, -0.007228, 0.01807, 0.9998, 3.891e-10, 1.0, 0.004832, 0.0004875, 1.0, 0.004832, 0.0004875, 1.0, 0.004832, 3.891e-10, 1.0, 0.004832, -0.06208, -0.9971, 0.04349, -0.06208, -0.9971, 0.04349, -0.06208, -0.9971, 0.04349, -0.06208, -0.9971, 0.04349, -0.5694, 0.7625, 0.3071, -0.5694, 0.7625, 0.3071, -0.5694, 0.7625, 0.3071, -0.5694, 0.7625, 0.3071, -0.6497, -0.6769, 0.346, -0.6497, -0.6769, 0.346, -0.6497, -0.6769, 0.346, -0.6497, -0.6769, 0.346, 2.353e-08, 0.9997, 0.02508, 0.001135, 0.9997, 0.02508, 0.001135, 0.9997, 0.02508, 2.35e-08, 0.9997, 0.02508, 2.909e-09, 0.9997, -0.02543, 0.0005178, 0.9997, -0.02543, 0.0005178, 0.9997, -0.02543, 2.909e-09, 0.9997, -0.02543, -0.6786, -0.707, 0.1992, -0.6786, -0.707, 0.1992, -0.6786, -0.707, 0.1992, -0.6786, -0.707, 0.1992, -0.5897, 0.7897, 0.1691, -0.5897, 0.7897, 0.1691, -0.5897, 0.7897, 0.1691, -0.5897, 0.7897, 0.1691, -0.02838, -0.9993, -0.02334, -0.02838, -0.9993, -0.02334, -0.02838, -0.9993, -0.02334, -0.02838, -0.9993, -0.02334, 3.201e-11, -1.0, -1.977e-07, 3.155e-10, -1.0, -1.984e-07, -3.584e-08, -1.0, -1.081e-07, -3.584e-08, -1.0, -1.081e-07, -1.612e-08, -1.0, -7.681e-08, -1.92e-08, -1.0, -8.17e-08, -3.584e-08, -1.0, -1.081e-07, -0.187, -0.9766, 0.106, -0.187, -0.9766, 0.106, -0.187, -0.9766, 0.106, -0.187, -0.9766, 0.106, -0.07636, -0.974, 0.2134, -0.07636, -0.974, 0.2134, -0.07636, -0.974, 0.2134, -0.07636, -0.974, 0.2134, -0.02595, -0.9681, 0.2492, -0.02595, -0.9681, 0.2492, -0.02595, -0.9681, 0.2492, -0.02595, -0.9681, 0.2492, -0.1304, -0.9792, -0.1554, -0.1304, -0.9792, -0.1554, -0.1304, -0.9792, -0.1554, -0.1304, -0.9792, -0.1554, 0.0, 1.0, -8.954e-08, 0.0, 1.0, -8.954e-08, 0.0, 1.0, -7.196e-08, 0.0, 1.0, -3.548e-08, 0.0, 1.0, -2.895e-08, 0.0, 1.0, -7.196e-08, 0.0, 1.0, -7.196e-08, -0.1609, 0.9684, -0.1908, -0.1609, 0.9684, -0.1908, -0.1609, 0.9684, -0.1908, -0.1609, 0.9684, -0.1908, -0.2498, 0.9673, -0.0432, -0.2498, 0.9673, -0.0432, -0.2498, 0.9673, -0.0432, -0.2498, 0.9673, -0.0432, -0.2267, 0.9655, 0.128, -0.2267, 0.9655, 0.128, -0.2267, 0.9655, 0.128, -0.2267, 0.9655, 0.128, -0.09355, 0.9619, 0.257, -0.093, 0.9619, 0.2571, -0.09298, 0.9619, 0.2571, -0.09355, 0.9619, 0.257, -0.0005367, 0.9686, -0.2486, 0.0, 0.9687, -0.2483, 0.0, 0.9687, -0.2483, -0.0005365, 0.9686, -0.2486, -0.9239, 0.3827, 3.397e-08, -0.9239, 0.3827, 3.397e-08, -0.9239, 0.3827, 3.397e-08, -0.9239, 0.3827, 3.397e-08, -0.1753, -0.9845, -5.76e-08, -0.1753, -0.9845, -5.76e-08, -0.1753, -0.9845, -5.76e-08, -0.1753, -0.9845, -5.76e-08, -0.109, 0.994, 1.163e-07, -0.109, 0.994, 1.163e-07, -0.109, 0.994, 1.163e-07, -0.109, 0.994, 1.163e-07, -0.9239, -0.3827, -4.077e-08, -0.9239, -0.3827, -4.077e-08, -0.9239, -0.3827, -4.077e-08, -0.9239, -0.3827, -4.077e-08, -0.8609, 0.3566, 0.3628, -0.8609, 0.3566, 0.3628, -0.8609, 0.3566, 0.3628, -0.8609, 0.3566, 0.3628, -0.1659, -0.9314, 0.3239, -0.1659, -0.9314, 0.3239, -0.1659, -0.9314, 0.3239, -0.1659, -0.9314, 0.3239, -0.1035, 0.9438, 0.3138, -0.1035, 0.9438, 0.3138, -0.1035, 0.9438, 0.3138, -0.1035, 0.9438, 0.3138, -0.8615, -0.3568, 0.3612, -0.8615, -0.3568, 0.3612, -0.8615, -0.3568, 0.3612, -0.8615, -0.3568, 0.3612, -0.8615, -0.3568, -0.3612, -0.8615, -0.3568, -0.3612, -0.8615, -0.3568, -0.3612, -0.8615, -0.3568, -0.3612, -0.1035, 0.9438, -0.3138, -0.1035, 0.9438, -0.3138, -0.1035, 0.9438, -0.3138, -0.1035, 0.9438, -0.3138, -0.1659, -0.9314, -0.3239, -0.1659, -0.9314, -0.3239, -0.1659, -0.9314, -0.3239, -0.1659, -0.9314, -0.3239, -0.8609, 0.3566, -0.3628, -0.8609, 0.3566, -0.3628, -0.8609, 0.3566, -0.3628, -0.8609, 0.3566, -0.3628, -0.9455, -0.2109, 0.2481, -0.9455, -0.2109, 0.2481, -0.9455, -0.2109, 0.2481, -0.9455, -0.2109, 0.2481, -0.05675, -0.9831, 0.1743, -0.05675, -0.9831, 0.1743, -0.05675, -0.9831, 0.1743, -0.05675, -0.9831, 0.1743, -0.9449, 0.2108, 0.2505, -0.9449, 0.2108, 0.2505, -0.9449, 0.2108, 0.2505, -0.9449, 0.2108, 0.2505, -0.05234, 0.9805, 0.1893, -0.05234, 0.9805, 0.1893, -0.05234, 0.9805, 0.1893, -0.05234, 0.9805, 0.1893, -0.08239, 0.9966, -0.004543, -0.08239, 0.9966, -0.004543, -0.08239, 0.9966, -0.004543, -0.08239, 0.9966, -0.004543, -0.9505, 0.3108, 0.004007, -0.9505, 0.3108, 0.004007, -0.9505, 0.3108, 0.004007, -0.9505, 0.3108, 0.004007, -0.1177, -0.9926, -0.02862, -0.1177, -0.9926, -0.02862, -0.1177, -0.9926, -0.02862, -0.1177, -0.9926, -0.02862, -0.9505, -0.3108, 0.0006807, -0.9505, -0.3108, 0.0006807, -0.9505, -0.3108, 0.0006807, -0.9505, -0.3108, 0.0006807, -0.9334, -0.1829, -0.3087, -0.9334, -0.1829, -0.3087, -0.9334, -0.1829, -0.3087, -0.9334, -0.1829, -0.3087, -0.04625, -0.9642, -0.261, -0.04625, -0.9642, -0.261, -0.04625, -0.9642, -0.261, -0.04625, -0.9642, -0.261, -0.9338, 0.183, -0.3074, -0.9338, 0.183, -0.3074, -0.9338, 0.183, -0.3074, -0.9338, 0.183, -0.3074, -0.04476, 0.9672, -0.2499, -0.04476, 0.9672, -0.2499, -0.04476, 0.9672, -0.2499, -0.04476, 0.9672, -0.2499, -3.448e-07, -0.9796, -0.201, 0.0, -0.9796, -0.201, 0.0, -0.9796, -0.201, -3.448e-07, -0.9796, -0.201, 0.0, -0.7312, -0.6821, 0.0, -0.7312, -0.6821, 0.0, -0.7312, -0.6821, 0.0, -0.7312, -0.6821, 0.0, 0.8481, 0.5299, 0.003236, 0.8481, 0.5299, 0.0, 0.8481, 0.5299, -0.164, -0.7791, 0.6051, -0.164, -0.7791, 0.6051, -0.164, -0.7791, 0.6051, -0.4751, 0.6363, 0.6078, -0.4751, 0.6363, 0.6078, -0.4751, 0.6363, 0.6078, -0.5412, -0.5638, 0.6239, -0.5412, -0.5638, 0.6239, -0.5412, -0.5638, 0.6239, 0.02993, 0.9693, -0.244, 0.02993, 0.9693, -0.244, 0.02993, 0.9693, -0.244, 0.02993, 0.9693, -0.244, 0.9505, 0.09809, -0.2948, 0.9505, 0.09809, -0.2948, 0.9505, 0.09809, -0.2948, 0.9505, 0.09809, -0.2948, 0.02251, -0.9563, -0.2915, 0.02251, -0.9563, -0.2915, 0.02251, -0.9563, -0.2915, 0.02251, -0.9563, -0.2915, 0.9493, -0.09796, -0.2988, 0.9493, -0.09796, -0.2988, 0.9493, -0.09796, -0.2988, 0.9493, -0.09796, -0.2988, 0.9154, 0.0, 0.4025, 0.9154, 0.0, 0.4025, 0.9154, 0.0, 0.4025, 0.9154, 0.0, 0.4025, 0.2893, 0.9539, 0.08021, 0.2893, 0.9539, 0.08021, 0.2893, 0.9539, 0.08021, 0.2893, 0.9539, 0.08021, 0.0, 0.0, -1.0, 0.0, 0.0, -1.0, 0.0, 0.0, -1.0, 0.0, 0.0, -1.0, 0.6428, 0.0, -0.766, 0.6428, 0.0, -0.766, 0.6428, 0.0, -0.766, 0.6428, 0.0, -0.766, 0.9848, 0.0, -0.1736, 0.9848, 0.0, -0.1736, 0.9848, 0.0, -0.1736, 0.9848, 0.0, -0.1736, 0.866, 0.0, 0.5, 0.866, 0.0, 0.5, 0.866, 0.0, 0.5, 0.866, 0.0, 0.5, 0.9154, 0.0, 0.4025, 0.9154, 0.0, 0.4025, 0.9154, 0.0, 0.4025, 0.9154, 0.0, 0.4025, 0.866, 0.0, 0.5, 0.866, 0.0, 0.5, 0.866, 0.0, 0.5, 0.866, 0.0, 0.5, 0.9848, 0.0, -0.1736, 0.9848, 0.0, -0.1736, 0.9848, 0.0, -0.1736, 0.9848, 0.0, -0.1736, 0.6428, 0.0, -0.766, 0.6428, 0.0, -0.766, 0.6428, 0.0, -0.766, 0.6428, 0.0, -0.766, 0.0, 0.0, -1.0, 0.0, 0.0, -1.0, 0.0, 0.0, -1.0, 0.0, 0.0, -1.0, 0.5906, 0.7314, 0.341, 0.5906, 0.7314, 0.341, 0.5906, 0.7314, 0.341, 0.5906, 0.7314, 0.341, 0.894, 0.3703, -0.2522, 0.894, 0.3703, -0.2522, 0.894, 0.3703, -0.2522, 0.894, 0.3703, -0.2522, 0.8943, -0.3704, -0.251, 0.8943, -0.3704, -0.251, 0.8943, -0.3704, -0.251, 0.8943, -0.3704, -0.251, 0.1065, 0.9706, -0.216, 0.1065, 0.9706, -0.216, 0.1065, 0.9706, -0.216, 0.1065, 0.9706, -0.216, 0.171, -0.9596, -0.2234, 0.171, -0.9596, -0.2234, 0.171, -0.9596, -0.2234, 0.171, -0.9596, -0.2234, 0.9239, -0.3827, -1.524e-07, 0.9239, -0.3827, -1.524e-07, 0.9239, -0.3827, -1.524e-07, 0.9239, -0.3827, -1.524e-07, 0.1635, -0.9178, 0.3618, 0.1635, -0.9178, 0.3618, 0.1635, -0.9178, 0.3618, 0.1635, -0.9178, 0.3618, 0.8452, 0.3501, 0.4038, 0.8452, 0.3501, 0.4038, 0.8452, 0.3501, 0.4038, 0.8452, 0.3501, 0.4038, 0.8459, -0.3504, 0.4021, 0.8459, -0.3504, 0.4021, 0.8459, -0.3504, 0.4021, 0.8459, -0.3504, 0.4021, 0.1021, 0.9309, 0.3508, 0.1021, 0.9309, 0.3508, 0.1021, 0.9309, 0.3508, 0.1021, 0.9309, 0.3508, 0.725, 0.3003, -0.6198, 0.725, 0.3003, -0.6198, 0.725, 0.3003, -0.6198, 0.725, 0.3003, -0.6198, 0.109, 0.994, 1.435e-07, 0.109, 0.994, 1.435e-07, 0.109, 0.994, 1.435e-07, 0.109, 0.994, 1.435e-07, 0.1753, -0.9845, -2.127e-07, 0.1753, -0.9845, -2.127e-07, 0.1753, -0.9845, -2.127e-07, 0.1753, -0.9845, -2.127e-07, 0.9239, 0.3827, -1.722e-08, 0.9239, 0.3827, -1.722e-08, 0.9239, 0.3827, -1.722e-08, 0.9239, 0.3827, -1.722e-08, 0.7264, -0.3009, -0.6179, 0.7264, -0.3009, -0.6179, 0.7264, -0.3009, -0.6179, 0.7264, -0.3009, -0.6179, 0.09056, 0.8257, -0.5569, 0.09056, 0.8257, -0.5569, 0.09056, 0.8257, -0.5569, 0.09056, 0.8257, -0.5569, 0.1441, -0.8086, -0.5705, 0.1441, -0.8086, -0.5705, 0.1441, -0.8086, -0.5705, 0.1441, -0.8086, -0.5705, 0.5561, -0.2303, 0.7986, 0.5561, -0.2303, 0.7986, 0.5561, -0.2303, 0.7986, 0.5561, -0.2303, 0.7986, 0.1684, -0.945, 0.2803, 0.1684, -0.945, 0.2803, 0.1684, -0.945, 0.2803, 0.1684, -0.945, 0.2803, 0.8768, 0.3632, 0.3152, 0.8768, 0.3632, 0.3152, 0.8768, 0.3632, 0.3152, 0.8768, 0.3632, 0.3152, 0.8772, -0.3634, 0.3137, 0.8772, -0.3634, 0.3137, 0.8772, -0.3634, 0.3137, 0.8772, -0.3634, 0.3137, 0.105, 0.9567, 0.2713, 0.105, 0.9567, 0.2713, 0.105, 0.9567, 0.2713, 0.105, 0.9567, 0.2713, 0.07217, 0.6581, 0.7494, 0.07217, 0.6581, 0.7494, 0.07217, 0.6581, 0.7494, 0.07217, 0.6581, 0.7494, 0.1138, -0.6388, 0.7609, 0.1138, -0.6388, 0.7609, 0.1138, -0.6388, 0.7609, 0.1138, -0.6388, 0.7609, 0.5543, 0.2296, 0.8, 0.5543, 0.2296, 0.8, 0.5543, 0.2296, 0.8, 0.5543, 0.2296, 0.8, 0.5923, -0.8057, 0.005369, 0.5923, -0.8057, 0.005369, 0.5923, -0.8057, 0.005369, 0.5923, -0.8057, 0.005369, 0.8614, -0.3568, -0.3616, 0.8614, -0.3568, -0.3616, 0.8614, -0.3568, -0.3616, 0.8614, -0.3568, -0.3616, 0.1042, 0.9494, -0.2963, 0.1042, 0.9494, -0.2963, 0.1042, 0.9494, -0.2963, 0.1042, 0.9494, -0.2963, 0.1655, -0.9283, -0.3329, 0.1655, -0.9283, -0.3329, 0.1655, -0.9283, -0.3329, 0.1655, -0.9283, -0.3329, 0.8643, 0.358, -0.3534, 0.8643, 0.358, -0.3534, 0.8643, 0.358, -0.3534, 0.8643, 0.358, -0.3534, 0.2046, -0.9782, -0.03608, 0.2046, -0.9782, -0.03608, 0.2046, -0.9782, -0.03608, 0.2046, -0.9782, -0.03608, 0.6841, -0.7193, -0.1206, 0.6841, -0.7193, -0.1206, 0.6841, -0.7193, -0.1206, 0.6841, -0.7193, -0.1206, 0.6106, -0.7092, 0.3525, 0.6106, -0.7092, 0.3525, 0.6106, -0.7092, 0.3525, 0.6106, -0.7092, 0.3525, 0.3066, -0.9473, 0.093, 0.3066, -0.9473, 0.093, 0.3066, -0.9473, 0.093, 0.3066, -0.9473, 0.093, 0.4407, -0.7279, -0.5252, 0.4407, -0.7279, -0.5252, 0.4407, -0.7279, -0.5252, 0.4407, -0.7279, -0.5252, 0.0, -0.9994, 0.03508, 0.0, -0.9994, 0.03508, 3.37e-05, -0.9994, 0.03508, 3.37e-05, -0.9994, 0.03508, 0.093, 0.9619, 0.2571, 0.09298, 0.9619, 0.2571, 0.09243, 0.9619, 0.2572, 0.09243, 0.9619, 0.2572, 0.4102, 0.7699, -0.4889, 0.4102, 0.7699, -0.4889, 0.4102, 0.7699, -0.4889, 0.4102, 0.7699, -0.4889, 0.6482, 0.7528, -0.1143, 0.6482, 0.7528, -0.1143, 0.6482, 0.7528, -0.1143, 0.6482, 0.7528, -0.1143, 0.002786, 0.9996, 0.02782, 0.002786, 0.9996, 0.02782, 0.0, 0.9996, 0.02782, 0.0, 0.9996, 0.02782, 0.0, 0.7762, -0.6304, 0.0, 0.7762, -0.6304, 0.0, 0.7762, -0.6304, 0.0, 0.7762, -0.6304, 0.006075, -0.02011, 0.9998, 0.003525, -0.02817, 0.9996, 5.697e-08, -0.03075, 0.9995, 5.694e-08, -0.03075, 0.9995, 2.562e-08, 0.0, -1.0, 2.562e-08, 0.0, -1.0, 2.543e-08, 0.0, -1.0, 2.543e-08, 0.0, -1.0, 0.1092, 0.994, 8.843e-08, 0.1092, 0.994, 8.843e-08, 0.1092, 0.994, 8.843e-08, 0.1092, 0.994, 8.843e-08, 0.1757, -0.9845, -1.828e-07, 0.1757, -0.9845, -1.828e-07, 0.1757, -0.9845, -1.828e-07, 0.1757, -0.9845, -1.828e-07, 0.9239, 0.3827, 2.062e-08, 0.9239, 0.3827, 2.062e-08, 0.9239, 0.3827, 2.062e-08, 0.9239, 0.3827, 2.062e-08, 0.9239, -0.3827, -4.124e-08, 0.9239, -0.3827, -4.124e-08, 0.9239, -0.3827, -4.124e-08, 0.9239, -0.3827, -4.124e-08, 2.543e-08, 0.0, -1.0, 2.543e-08, 0.0, -1.0, 2.524e-08, 0.0, -1.0, 2.524e-08, 0.0, -1.0, -9.16e-08, 1.0, 1.461e-07, -9.16e-08, 1.0, 1.461e-07, -9.16e-08, 1.0, 1.461e-07, -9.16e-08, 1.0, 1.461e-07, 3.053e-08, -1.0, -1.461e-07, 3.053e-08, -1.0, -1.461e-07, 3.053e-08, -1.0, -1.461e-07, 3.053e-08, -1.0, -1.461e-07, 0.5983, 0.8012, 0.007866, 0.5983, 0.8012, 0.007866, 0.5983, 0.8012, 0.007866, 0.5983, 0.8012, 0.007866, 1.752e-09, 0.03311, 0.9995, 1.705e-09, 0.03311, 0.9995, 0.001394, 0.03311, 0.9995, 0.001394, 0.03311, 0.9995, 0.02672, -0.9996, 0.0002213, 0.02672, -0.9996, 0.0002213, 0.02672, -0.9996, 0.0002213, 0.02672, -0.9996, 0.0002213, 0.007228, 0.01807, 0.9998, 0.007228, 0.01807, 0.9998, 0.007228, 0.01807, 0.9998, 0.007228, 0.01807, 0.9998, 0.007228, 0.01807, 0.9998, 3.891e-10, 1.0, 0.004832, 3.891e-10, 1.0, 0.004832, -0.0004875, 1.0, 0.004832, -0.0004875, 1.0, 0.004832, 0.06208, -0.9971, 0.04349, 0.06208, -0.9971, 0.04349, 0.06208, -0.9971, 0.04349, 0.06208, -0.9971, 0.04349, 0.5694, 0.7625, 0.3071, 0.5694, 0.7625, 0.3071, 0.5694, 0.7625, 0.3071, 0.5694, 0.7625, 0.3071, 0.6497, -0.6769, 0.346, 0.6497, -0.6769, 0.346, 0.6497, -0.6769, 0.346, 0.6497, -0.6769, 0.346, 2.353e-08, 0.9997, 0.02508, 2.35e-08, 0.9997, 0.02508, -0.001135, 0.9997, 0.02508, -0.001135, 0.9997, 0.02508, 2.909e-09, 0.9997, -0.02543, 2.909e-09, 0.9997, -0.02543, -0.0005178, 0.9997, -0.02543, -0.0005178, 0.9997, -0.02543, 0.6786, -0.707, 0.1992, 0.6786, -0.707, 0.1992, 0.6786, -0.707, 0.1992, 0.6786, -0.707, 0.1992, 0.5897, 0.7897, 0.1691, 0.5897, 0.7897, 0.1691, 0.5897, 0.7897, 0.1691, 0.5897, 0.7897, 0.1691, 0.02838, -0.9993, -0.02334, 0.02838, -0.9993, -0.02334, 0.02838, -0.9993, -0.02334, 0.02838, -0.9993, -0.02334, 3.201e-11, -1.0, -1.977e-07, 3.591e-08, -1.0, -2.872e-07, 1.924e-08, -1.0, -1.479e-07, 1.615e-08, -1.0, -1.221e-07, 3.591e-08, -1.0, -2.872e-07, 3.591e-08, -1.0, -2.872e-07, 3.155e-10, -1.0, -1.984e-07, 0.187, -0.9766, 0.106, 0.187, -0.9766, 0.106, 0.187, -0.9766, 0.106, 0.187, -0.9766, 0.106, 0.07772, -0.9739, 0.2131, 0.07772, -0.9739, 0.2131, 0.07772, -0.9739, 0.2131, 0.07772, -0.9739, 0.2131, 0.02517, -0.968, 0.2497, 0.02517, -0.968, 0.2497, 0.02517, -0.968, 0.2497, 0.02517, -0.968, 0.2497, 0.1304, -0.9792, -0.1554, 0.1304, -0.9792, -0.1554, 0.1304, -0.9792, -0.1554, 0.1304, -0.9792, -0.1554, 0.0, 1.0, -8.954e-08, 0.0, 1.0, -1.071e-07, 0.0, 1.0, -1.071e-07, 0.0, 1.0, -1.977e-08, 0.0, 1.0, -3.398e-08, 0.0, 1.0, -1.071e-07, 0.0, 1.0, -8.954e-08, 0.1607, 0.9682, -0.1918, 0.1607, 0.9682, -0.1918, 0.1607, 0.9682, -0.1918, 0.1607, 0.9682, -0.1918, 0.2506, 0.9671, -0.04427, 0.2506, 0.9671, -0.04427, 0.2506, 0.9671, -0.04427, 0.2506, 0.9671, -0.04427, 0.2268, 0.9654, 0.1286, 0.2268, 0.9654, 0.1286, 0.2268, 0.9654, 0.1286, 0.2268, 0.9654, 0.1286, 0.09355, 0.9619, 0.257, 0.09355, 0.9619, 0.257, 0.09298, 0.9619, 0.2571, 0.093, 0.9619, 0.2571, -0.0005367, 0.9686, -0.2486, -0.0005365, 0.9686, -0.2486, -0.001076, 0.9685, -0.2489, -0.001076, 0.9685, -0.2489, 0.9239, 0.3827, 3.397e-08, 0.9239, 0.3827, 3.397e-08, 0.9239, 0.3827, 3.397e-08, 0.9239, 0.3827, 3.397e-08, 0.1753, -0.9845, -6.513e-08, 0.1753, -0.9845, -6.513e-08, 0.1753, -0.9845, -6.513e-08, 0.1753, -0.9845, -6.513e-08, 0.109, 0.994, 1.163e-07, 0.109, 0.994, 1.163e-07, 0.109, 0.994, 1.163e-07, 0.109, 0.994, 1.163e-07, 0.9239, -0.3827, -4.077e-08, 0.9239, -0.3827, -4.077e-08, 0.9239, -0.3827, -4.077e-08, 0.9239, -0.3827, -4.077e-08, 0.8609, 0.3566, 0.3628, 0.8609, 0.3566, 0.3628, 0.8609, 0.3566, 0.3628, 0.8609, 0.3566, 0.3628, 0.1659, -0.9314, 0.3239, 0.1659, -0.9314, 0.3239, 0.1659, -0.9314, 0.3239, 0.1659, -0.9314, 0.3239, 0.1035, 0.9438, 0.3138, 0.1035, 0.9438, 0.3138, 0.1035, 0.9438, 0.3138, 0.1035, 0.9438, 0.3138, 0.8615, -0.3568, 0.3612, 0.8615, -0.3568, 0.3612, 0.8615, -0.3568, 0.3612, 0.8615, -0.3568, 0.3612, 0.8615, -0.3568, -0.3612, 0.8615, -0.3568, -0.3612, 0.8615, -0.3568, -0.3612, 0.8615, -0.3568, -0.3612, 0.1035, 0.9438, -0.3138, 0.1035, 0.9438, -0.3138, 0.1035, 0.9438, -0.3138, 0.1035, 0.9438, -0.3138, 0.1659, -0.9314, -0.3239, 0.1659, -0.9314, -0.3239, 0.1659, -0.9314, -0.3239, 0.1659, -0.9314, -0.3239, 0.8609, 0.3566, -0.3628, 0.8609, 0.3566, -0.3628, 0.8609, 0.3566, -0.3628, 0.8609, 0.3566, -0.3628, 0.9455, -0.2109, 0.2481, 0.9455, -0.2109, 0.2481, 0.9455, -0.2109, 0.2481, 0.9455, -0.2109, 0.2481, 0.05675, -0.9831, 0.1743, 0.05675, -0.9831, 0.1743, 0.05675, -0.9831, 0.1743, 0.05675, -0.9831, 0.1743, 0.9449, 0.2108, 0.2505, 0.9449, 0.2108, 0.2505, 0.9449, 0.2108, 0.2505, 0.9449, 0.2108, 0.2505, 0.05234, 0.9805, 0.1893, 0.05234, 0.9805, 0.1893, 0.05234, 0.9805, 0.1893, 0.05234, 0.9805, 0.1893, 0.08239, 0.9966, -0.004543, 0.08239, 0.9966, -0.004543, 0.08239, 0.9966, -0.004543, 0.08239, 0.9966, -0.004543, 0.9505, 0.3108, 0.004007, 0.9505, 0.3108, 0.004007, 0.9505, 0.3108, 0.004007, 0.9505, 0.3108, 0.004007, 0.1177, -0.9926, -0.02862, 0.1177, -0.9926, -0.02862, 0.1177, -0.9926, -0.02862, 0.1177, -0.9926, -0.02862, 0.9505, -0.3108, 0.0006807, 0.9505, -0.3108, 0.0006807, 0.9505, -0.3108, 0.0006807, 0.9505, -0.3108, 0.0006807, 0.9334, -0.1829, -0.3087, 0.9334, -0.1829, -0.3087, 0.9334, -0.1829, -0.3087, 0.9334, -0.1829, -0.3087, 0.04625, -0.9642, -0.261, 0.04625, -0.9642, -0.261, 0.04625, -0.9642, -0.261, 0.04625, -0.9642, -0.261, 0.9338, 0.183, -0.3074, 0.9338, 0.183, -0.3074, 0.9338, 0.183, -0.3074, 0.9338, 0.183, -0.3074, 0.04476, 0.9672, -0.2499, 0.04476, 0.9672, -0.2499, 0.04476, 0.9672, -0.2499, 0.04476, 0.9672, -0.2499, 3.448e-07, -0.9796, -0.201, 3.448e-07, -0.9796, -0.201, 0.0, -0.9796, -0.201, 0.0, -0.9796, -0.201, 0.0, -0.7312, -0.6821, 0.0, -0.7312, -0.6821, 0.0, -0.7312, -0.6821, 0.0, -0.7312, -0.6821, 0.0, 0.8481, 0.5299, 0.0, 0.8481, 0.5299, -0.003236, 0.8481, 0.5299, 0.164, -0.7791, 0.6051, 0.164, -0.7791, 0.6051, 0.164, -0.7791, 0.6051, 0.4751, 0.6363, 0.6078, 0.4751, 0.6363, 0.6078, 0.4751, 0.6363, 0.6078, 0.5412, -0.5638, 0.6239, 0.5412, -0.5638, 0.6239, 0.5412, -0.5638, 0.6239, 0.0, 1.0, 2.859e-08, 0.0, 1.0, 5.095e-08, 0.0, 1.0, -3.398e-08, 0.0, 1.0, -1.977e-08, 0.0, 1.0, 5.095e-08, 0.0, 1.0, 5.095e-08, 0.0, 1.0, 2.888e-08, 0.0, 1.0, 2.859e-08, 0.0, 1.0, 2.888e-08, 0.0, 1.0, 6.383e-09, 0.0, 1.0, 6.383e-09, 0.0, 1.0, -2.895e-08, 0.0, 1.0, -3.548e-08, 0.0, 1.0, 6.383e-09, 0.0, -1.0, -1.92e-08, 0.0, -1.0, -5.121e-08, -1.92e-08, -1.0, -8.17e-08, -1.612e-08, -1.0, -7.681e-08, 0.0, -1.0, -5.121e-08, 0.0, -1.0, -5.121e-08, 0.0, -1.0, -1.92e-08, 0.0, -1.0, -1.92e-08, 0.0, -1.0, -1.92e-08, 0.0, -1.0, 1.28e-08, 0.0, -1.0, 1.28e-08, 1.615e-08, -1.0, -1.221e-07, 1.924e-08, -1.0, -1.479e-07, 0.0, -1.0, 1.28e-08, -0.9848, -0.003558, 0.1736, -0.9848, -0.003558, 0.1736, -0.9848, -0.003558, 0.1736, -0.9848, -0.003558, 0.1736, -0.866, -0.00285, -0.5, -0.866, -0.00285, -0.5, -0.866, -0.00285, -0.5, -0.866, -0.00285, -0.5, -0.3319, -0.002383, -0.9433, -0.3319, -0.002383, -0.9433, -0.3319, -0.002383, -0.9433, -0.3319, -0.002383, -0.9433, 0.3319, -0.002383, -0.9433, 0.3319, -0.002383, -0.9433, 0.3319, -0.002383, -0.9433, 0.3319, -0.002383, -0.9433, 0.866, -0.00285, -0.5, 0.866, -0.00285, -0.5, 0.866, -0.00285, -0.5, 0.866, -0.00285, -0.5, 0.9848, -0.003558, 0.1736, 0.9848, -0.003558, 0.1736, 0.9848, -0.003558, 0.1736, 0.9848, -0.003558, 0.1736, 0.4357, -0.003868, 0.9001, 0.4357, -0.003868, 0.9001, 0.4357, -0.003868, 0.9001, 0.4357, -0.003868, 0.9001, -0.4357, -0.003868, 0.9001, -0.4357, -0.003868, 0.9001, -0.4357, -0.003868, 0.9001, -0.4357, -0.003868, 0.9001, -0.006074, -0.02011, 0.9998, -0.003525, -0.02817, 0.9996, -0.006797, -0.01782, 0.9998, -0.006797, -0.01782, 0.9998, -0.006797, -0.01782, 0.9998, 0.006075, -0.02011, 0.9998, 0.006797, -0.01782, 0.9998, 0.006797, -0.01782, 0.9998, 0.006797, -0.01782, 0.9998, 0.003525, -0.02817, 0.9996])] * 3)])
arm_armature_001 = bpy.data.armatures.new('Armature.001')  # bones are not reproduced

# ---- objects
ob_cube_006 = bpy.data.objects.new('Cube.006', me_cube_006)
ob_armature = bpy.data.objects.new('Armature', arm_armature_001)
ob_sword = bpy.data.objects.new('Sword', me_cylinder)

# ---- transforms, parenting, visibility, modifiers, constraints
ob_cube_006.parent = ob_armature
ob_cube_006.matrix_parent_inverse = Matrix(((1.0, -0.0, -0.0, -0.0), (-0.0, 1.0, 0.0, 1.314e-08), (-0.0, -0.0, 1.0, -1.498), (-0.0, 0.0, -0.0, 1.0)))
ob_cube_006.location = (0.8, 0.0, -0.8347)
ob_cube_006.scale = (0.2618, 0.2618, 2.084)
ob_cube_006.lock_rotations_4d = False
ob_cube_006.empty_display_type = 'ARROWS'
ob_cube_006.show_wire = True
ob_cube_006.lineart.crease_threshold = 0.0
_vg = ob_cube_006.vertex_groups.new(name='Bone')
for _i, _w in zip([8, 9, 10, 11, 12, 13, 14, 15, 16, 17, 18, 19, 20, 21, 22, 23, 24, 26, 27, 28, 30, 31, 35, 38, 51], [0.0, 0.1302, 0.04192, 0.1841, 0.04192, 0.1841, 0.0, 0.0, 0.925, 0.9674, 0.934, 0.6607, 0.8556, 0.5184, 0.527, 0.6593, 0.0, 0.0, 0.0, 0.0, 0.0, 0.0, 0.0, 0.0, 0.0]): _vg.add([_i], _w, 'REPLACE')
_vg = ob_cube_006.vertex_groups.new(name='Bone.001')
for _i, _w in zip([8, 9, 10, 11, 12, 13, 14, 15], [0.8993, 0.3076, 0.954, 0.8159, 0.954, 0.8159, 0.8993, 0.3076]): _vg.add([_i], _w, 'REPLACE')
_vg = ob_cube_006.vertex_groups.new(name='Bone.002')
for _i, _w in zip([24, 25, 26, 27, 28, 29, 30, 31, 40, 42, 44, 46, 64, 65, 66, 67], [1.0, 1.0, 1.0, 1.0, 1.0, 1.0, 1.0, 1.0, 0.9999, 0.9999, 0.9999, 0.9999, 0.9947, 0.9947, 0.9947, 0.9947]): _vg.add([_i], _w, 'REPLACE')
_vg = ob_cube_006.vertex_groups.new(name='Bone.003')
for _i, _w in zip([41, 43, 45, 47, 64, 65, 66, 67], [0.9882, 0.9882, 0.9882, 0.9882, 0.5115, 0.5156, 0.3977, 0.7574]): _vg.add([_i], _w, 'REPLACE')
_vg = ob_cube_006.vertex_groups.new(name='Bone.004')
for _i, _w in zip([32, 33, 34, 35, 36, 37, 38, 39, 48, 50, 52, 54, 68, 69, 70, 71], [1.0, 1.0, 1.0, 1.0, 1.0, 1.0, 1.0, 1.0, 0.9999, 0.9999, 0.9999, 0.9999, 0.9947, 0.9947, 0.9947, 0.9947]): _vg.add([_i], _w, 'REPLACE')
_vg = ob_cube_006.vertex_groups.new(name='Bone.005')
for _i, _w in zip([1, 3, 5, 21, 23, 49, 51, 53, 55, 68, 69, 70, 71, 73, 75], [0.0, 0.0, 0.001567, 0.0323, 0.0, 0.9882, 0.9882, 0.9882, 0.9882, 0.7991, 0.7062, 0.753, 0.8583, 0.0, 0.0]): _vg.add([_i], _w, 'REPLACE')
_vg = ob_cube_006.vertex_groups.new(name='Bone.006')
for _i, _w in zip([0, 2, 4, 6], [0.9793, 0.9792, 0.9792, 0.9793]): _vg.add([_i], _w, 'REPLACE')
_vg = ob_cube_006.vertex_groups.new(name='Bone.007')
for _i, _w in zip([1, 3, 5, 7, 72, 73, 74, 75], [0.9999, 0.9999, 0.9999, 0.9999, 0.9924, 0.9924, 0.9924, 0.9924]): _vg.add([_i], _w, 'REPLACE')
_vg = ob_cube_006.vertex_groups.new(name='Bone.008')
for _i, _w in zip([56, 58, 60, 62], [0.9793, 0.9792, 0.9792, 0.9793]): _vg.add([_i], _w, 'REPLACE')
_vg = ob_cube_006.vertex_groups.new(name='Bone.009')
for _i, _w in zip([57, 59, 61, 63, 76, 77, 78, 79], [0.9999, 0.9999, 0.9999, 0.9999, 0.9924, 0.9924, 0.9924, 0.9924]): _vg.add([_i], _w, 'REPLACE')
_m = ob_cube_006.modifiers.new('Armature', 'ARMATURE')
_m.object = ob_armature
ob_armature.location = (0.0, -1.314e-08, 4.498)
ob_armature.show_in_front = True
ob_armature.lineart.crease_threshold = 0.0
ob_sword.location = (-0.7316, -2.846, 6.022)
ob_sword.rotation_euler = (0.0708, -0.8377, -1.507)
ob_sword.scale = (2.49, 3.003, 2.865)
ob_sword.color = (0.8, 0.8, 0.8, 1.0)
ob_sword.lineart.crease_threshold = 0.0

# ---- collection membership
col_collection.objects.link(ob_cube_006)
col_collection.objects.link(ob_armature)
col_collection.objects.link(ob_sword)

# ---- scene / render settings (as saved in the file)
scene.frame_start = 1; scene.frame_end = 30; scene.frame_set(60)
scene.render.engine = 'BLENDER_EEVEE_NEXT'
scene.cycles.use_denoising = False
scene.cycles.samples = 128
scene.cycles.sampling_pattern = 'TABULATED_SOBOL'
scene.cycles.use_adaptive_sampling = False
scene.cycles.use_light_tree = False
scene.view_settings.view_transform = 'Filmic'
bpy.context.view_layer.update()

# ---- added for rendering (the .blend has no active camera and no usable light): camera, sun
cam_auto = bpy.data.cameras.new('AutoCamera')
cam_auto.lens = 50.0
cam_auto.sensor_width = 36.0
cam_auto.clip_end = 1000.0
ob_auto_camera = bpy.data.objects.new('AutoCamera', cam_auto)
scene.collection.objects.link(ob_auto_camera)
ob_auto_camera.location = (16.6502, -19.4508, 20.5379)
ob_auto_camera.rotation_euler = (1.09748, -7.21219e-08, 0.694738)
scene.camera = ob_auto_camera
light_auto_sun = bpy.data.lights.new('AutoSun', 'SUN')
light_auto_sun.energy = 3.0
light_auto_sun.angle = 0.0523599
ob_auto_sun = bpy.data.objects.new('AutoSun', light_auto_sun)
scene.collection.objects.link(ob_auto_sun)
ob_auto_sun.rotation_euler = (0.872665, 0.174533, 0.523599)
bpy.context.view_layer.update()
